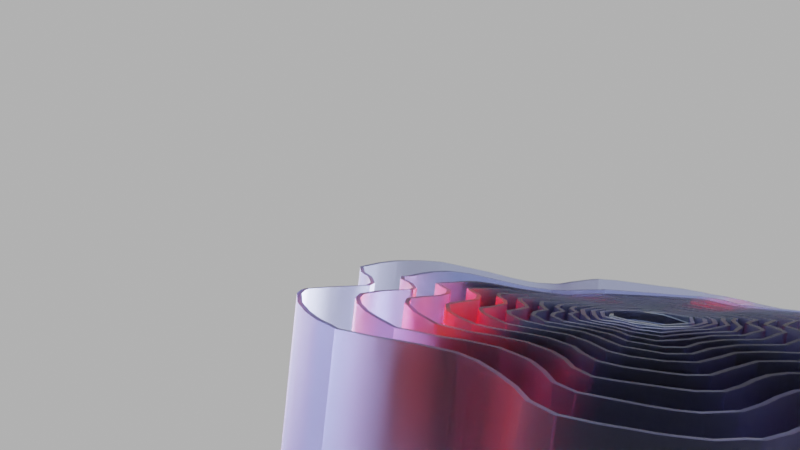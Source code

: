 # Source: Wallpaper.blend  (saved by Blender 3.0.42; exported with 4.5.12 LTS)
import bpy
from mathutils import Matrix  # noqa: F401  (used for matrix-valued properties, if any)

bpy.ops.wm.read_factory_settings(use_empty=True)
scene = bpy.context.scene
scene.name = 'Scene.003'

# ---- materials (node trees are filled in below, after node groups)
mat_water_realistic = bpy.data.materials.new('Water realistic')
mat_water_realistic.alpha_threshold = 0.0
mat_water_realistic.roughness = 0.5

# ---- node groups
ng_auto_smooth = bpy.data.node_groups.new('Auto Smooth', 'GeometryNodeTree')
_s = ng_auto_smooth.interface.new_socket(name='Geometry', in_out='OUTPUT', socket_type='NodeSocketGeometry')
_s = ng_auto_smooth.interface.new_socket(name='Geometry', in_out='INPUT', socket_type='NodeSocketGeometry')
_s = ng_auto_smooth.interface.new_socket(name='Angle', in_out='INPUT', socket_type='NodeSocketFloat')
_s.subtype = 'ANGLE'
_s.min_value = 0.0
_s.max_value = 3.142
ng_auto_smooth.is_modifier = True
_N = ng_auto_smooth.nodes; _L = ng_auto_smooth.links
n0 = _N.new('NodeGroupOutput'); n0.name = 'Group Output'; n0.location = (480, -100)
n1 = _N.new('NodeGroupInput'); n1.name = 'Group Input'; n1.location = (-420, -300)
n2 = _N.new('NodeGroupInput'); n2.name = 'Group Input.001'; n2.location = (-60, -100)
n3 = _N.new('GeometryNodeSetShadeSmooth'); n3.name = 'Set Shade Smooth'; n3.location = (120, -100)
n3.domain = 'EDGE'
n4 = _N.new('GeometryNodeSetShadeSmooth'); n4.name = 'Set Shade Smooth.001'; n4.location = (300, -100)
n5 = _N.new('GeometryNodeInputMeshEdgeAngle'); n5.name = 'Edge Angle'; n5.location = (-420, -220)
n6 = _N.new('GeometryNodeInputEdgeSmooth'); n6.name = 'Is Edge Smooth'; n6.location = (-60, -160)
n7 = _N.new('GeometryNodeInputShadeSmooth'); n7.name = 'Is Face Smooth'; n7.location = (-240, -340)
n8 = _N.new('FunctionNodeBooleanMath'); n8.name = 'Boolean Math'; n8.location = (-60, -220)
n9 = _N.new('FunctionNodeCompare'); n9.name = 'Compare'; n9.location = (-240, -180)
n9.operation = 'LESS_EQUAL'
_L.new(n5.outputs[0], n9.inputs[0])
_L.new(n4.outputs[0], n0.inputs[0])
_L.new(n1.outputs[1], n9.inputs[1])
_L.new(n9.outputs[0], n8.inputs[0])
_L.new(n7.outputs[0], n8.inputs[1])
_L.new(n2.outputs[0], n3.inputs[0])
_L.new(n6.outputs[0], n3.inputs[1])
_L.new(n3.outputs[0], n4.inputs[0])
_L.new(n8.outputs[0], n3.inputs[2])
n0.is_active_output = True

# ---- material node trees
mat_water_realistic.use_nodes = True; mat_water_realistic.node_tree.nodes.clear()
_N = mat_water_realistic.node_tree.nodes; _L = mat_water_realistic.node_tree.links
n0 = _N.new('ShaderNodeNewGeometry'); n0.name = 'Geometry'; n0.location = (-1046, 333)
n1 = _N.new('ShaderNodeLightPath'); n1.name = 'Light Path'; n1.location = (-1489, 608)
n2 = _N.new('ShaderNodeTexCoord'); n2.name = 'Texture Coordinate'; n2.location = (-205, 4)
n3 = _N.new('ShaderNodeMapping'); n3.name = 'Mapping'; n3.location = (-20, 43)
n3.inputs[1].default_value = (0.0, 0.0, 0.2015)
n4 = _N.new('ShaderNodeOutputMaterial'); n4.name = 'Material Output'; n4.location = (1304, 450)
n5 = _N.new('ShaderNodeMath'); n5.name = 'Math.003'; n5.location = (-631, 572)
n5.inputs[2].default_value = 0.0
n6 = _N.new('ShaderNodeDisplacement'); n6.name = 'Displacement'; n6.location = (754, 284)
n6.inputs[1].default_value = 0.0
n6.inputs[2].default_value = 0.04
n7 = _N.new('ShaderNodeMath'); n7.name = 'Math.006'; n7.location = (450, 194)
n7.operation = 'MULTIPLY'
n7.inputs[1].default_value = 0.1
n7.inputs[2].default_value = 0.0
n8 = _N.new('ShaderNodeTexNoise'); n8.name = 'Noise Texture'; n8.location = (248, 116)
n8.inputs[2].default_value = 130.0
n9 = _N.new('ShaderNodeTexNoise'); n9.name = 'Noise Texture.001'; n9.location = (366, -141)
n9.inputs[2].default_value = 3.0
n9.inputs[8].default_value = 0.2
n10 = _N.new('ShaderNodeValToRGB'); n10.name = 'ColorRamp.001'; n10.location = (637, -105)
while len(n10.color_ramp.elements) > 1: n10.color_ramp.elements.remove(n10.color_ramp.elements[-1])
n10.color_ramp.elements[0].position = 0.4606; n10.color_ramp.elements[0].color = (0.0, 0.0, 0.0, 1.0)
_e = n10.color_ramp.elements.new(1.0); _e.color = (1.0, 1.0, 1.0, 1.0)
n11 = _N.new('ShaderNodeMix'); n11.name = 'Mix'; n11.location = (920, 113)
n11.data_type = 'RGBA'
n11.blend_type = 'MULTIPLY'
n11.inputs[0].default_value = 1.0
n12 = _N.new('ShaderNodeMath'); n12.name = 'Math.001'; n12.location = (-1078, 517)
n12.operation = 'POWER'
n12.inputs[0].default_value = 2.6
n12.inputs[2].default_value = 0.0
n13 = _N.new('ShaderNodeMath'); n13.name = 'Math.002'; n13.location = (-857, 579)
n13.inputs[2].default_value = 0.0
n14 = _N.new('ShaderNodeMath'); n14.name = 'Math.004'; n14.location = (-817, 359)
n14.operation = 'SUBTRACT'
n14.inputs[0].default_value = 1.0
n14.inputs[2].default_value = 0.0
n15 = _N.new('ShaderNodeBsdfTransparent'); n15.name = 'Transparent BSDF'; n15.location = (51, 226)
n16 = _N.new('ShaderNodeBsdfGlass'); n16.name = 'Glass BSDF'; n16.location = (39, 445)
n16.distribution = 'BECKMANN'
n16.inputs[1].default_value = 0.6153
n16.inputs[2].default_value = 1.31
n17 = _N.new('ShaderNodeMath'); n17.name = 'Math.005'; n17.location = (-465, 582)
n17.operation = 'MINIMUM'
n17.inputs[1].default_value = 1.0
n17.inputs[2].default_value = 0.0
n18 = _N.new('ShaderNodeMath'); n18.name = 'Math'; n18.location = (-1280, 491)
n18.operation = 'MULTIPLY'
n18.inputs[1].default_value = -0.7
n18.inputs[2].default_value = 0.0
n19 = _N.new('ShaderNodeMixShader'); n19.name = 'Mix Shader'; n19.location = (400, 414)
n20 = _N.new('ShaderNodeLightPath'); n20.name = 'Light Path.001'; n20.location = (9, 744)
n21 = _N.new('ShaderNodeValToRGB'); n21.name = 'ColorRamp'; n21.location = (-292, 439)
n21.color_ramp.interpolation = 'CARDINAL'
while len(n21.color_ramp.elements) > 1: n21.color_ramp.elements.remove(n21.color_ramp.elements[-1])
n21.color_ramp.elements[0].position = 0.1766; n21.color_ramp.elements[0].color = (0.08823, 0.08823, 0.08823, 1.0)
_e = n21.color_ramp.elements.new(0.5114); _e.color = (0.9047, 0.1022, 0.02029, 1.0)
_e = n21.color_ramp.elements.new(0.8448); _e.color = (0.9047, 0.1022, 0.02029, 1.0)
_e = n21.color_ramp.elements.new(0.9854); _e.color = (0.5896, 0.6567, 1.0, 1.0)
_e = n21.color_ramp.elements.new(1.0); _e.color = (1.0, 1.0, 1.0, 1.0)
_L.new(n1.outputs[8], n18.inputs[0])
_L.new(n18.outputs[0], n12.inputs[1])
_L.new(n12.outputs[0], n13.inputs[0])
_L.new(n1.outputs[0], n13.inputs[1])
_L.new(n13.outputs[0], n5.inputs[0])
_L.new(n0.outputs[6], n14.inputs[1])
_L.new(n14.outputs[0], n5.inputs[1])
_L.new(n5.outputs[0], n17.inputs[0])
_L.new(n16.outputs[0], n19.inputs[1])
_L.new(n17.outputs[0], n21.inputs[0])
_L.new(n21.outputs[0], n16.inputs[0])
_L.new(n15.outputs[0], n19.inputs[2])
_L.new(n21.outputs[0], n15.inputs[0])
_L.new(n2.outputs[0], n3.inputs[0])
_L.new(n3.outputs[0], n8.inputs[0])
_L.new(n8.outputs[1], n7.inputs[0])
_L.new(n9.outputs[1], n10.inputs[0])
_L.new(n10.outputs[0], n11.inputs[6])
_L.new(n7.outputs[0], n11.inputs[7])
_L.new(n11.outputs[2], n6.inputs[0])
_L.new(n19.outputs[0], n4.inputs[0])
_L.new(n20.outputs[1], n19.inputs[0])
n4.is_active_output = True

# ---- world
world_world_001 = bpy.data.worlds.new('World.001'); scene.world = world_world_001
world_world_001.use_nodes = True; world_world_001.node_tree.nodes.clear()
_N = world_world_001.node_tree.nodes; _L = world_world_001.node_tree.links
n0 = _N.new('ShaderNodeOutputWorld'); n0.name = 'World Output'; n0.location = (173, 346)
n1 = _N.new('ShaderNodeBackground'); n1.name = 'Background'; n1.location = (-363, 387)
n1.inputs[0].default_value = (0.05, 0.05, 0.05, 1.0)
n2 = _N.new('ShaderNodeValToRGB'); n2.name = 'ColorRamp'; n2.location = (-260, 270)
while len(n2.color_ramp.elements) > 1: n2.color_ramp.elements.remove(n2.color_ramp.elements[-1])
n2.color_ramp.elements[0].position = 0.0; n2.color_ramp.elements[0].color = (0.0, 0.0, 0.0, 1.0)
_e = n2.color_ramp.elements.new(1.0); _e.color = (1.0, 1.0, 1.0, 1.0)
_L.new(n2.outputs[0], n0.inputs[0])
n0.is_active_output = True
world_world_001.use_sun_shadow = False
world_world_001.sun_shadow_jitter_overblur = 0.0

# ---- cameras
cam_camera_003 = bpy.data.cameras.new('Camera.003')

# ---- lights
light_sun = bpy.data.lights.new('Sun', 'SUN')
light_sun.transmission_factor = 0.0
light_sun.energy = 1.0
light_sun.shadow_soft_size = 0.125

# ---- meshes
me_vert_005 = bpy.data.meshes.new('Vert.005')
me_vert_005.from_pydata([(-1.781, 0.0, 0.0), (-1.776, 0.1703, 0.0), (-1.754, 0.2961, 0.0), (-1.69, 0.3964, 0.0), (-1.569, 0.4807, 0.0), (-1.422, 0.5637, 0.0), (-1.305, 0.6592, 0.0), (-1.24, 0.7654, 0.0), (-1.205, 0.9489, 0.0), (-1.2, 1.212, 0.0), (-1.164, 1.332, 0.0), (-1.04, 1.45, 0.0), (-0.8226, 1.583, 0.0), (-0.6294, 1.67, 0.0), (-0.5365, 1.681, 0.0), (-0.4667, 1.66, 0.0), (-0.3687, 1.608, 0.0), (-0.2358, 1.534, 0.0), (-0.1166, 1.477, 0.0), (-0.01578, 1.457, 0.0), (0.1289, 1.48, 0.0), (0.3093, 1.562, 0.0), (0.4642, 1.653, 0.0), (0.5615, 1.68, 0.0), (0.6677, 1.656, 0.0), (0.838, 1.577, 0.0), (1.032, 1.457, 0.0), (1.15, 1.361, 0.0), (1.2, 1.272, 0.0), (1.208, 1.141, 0.0), (1.209, 0.9428, 0.0), (1.216, 0.8244, 0.0), (1.252, 0.7418, 0.0), (1.314, 0.6622, 0.0), (1.402, 0.5863, 0.0), (1.536, 0.5039, 0.0), (1.657, 0.4341, 0.0), (1.738, 0.359, 0.0), (1.774, 0.263, 0.0), (1.791, 0.1102, 0.0), (1.794, 0.0, 0.0), (-1.776, -0.1703, 0.0), (-1.754, -0.2961, 0.0), (-1.69, -0.3964, 0.0), (-1.569, -0.4807, 0.0), (-1.422, -0.5637, 0.0), (-1.305, -0.6592, 0.0), (-1.24, -0.7654, 0.0), (-1.205, -0.9489, 0.0), (-1.2, -1.212, 0.0), (-1.164, -1.332, 0.0), (-1.04, -1.45, 0.0), (-0.8226, -1.583, 0.0), (-0.6294, -1.67, 0.0), (-0.5365, -1.681, 0.0), (-0.4667, -1.66, 0.0), (-0.3687, -1.608, 0.0), (-0.2358, -1.534, 0.0), (-0.1166, -1.477, 0.0), (-0.01578, -1.457, 0.0), (0.1289, -1.48, 0.0), (0.3093, -1.562, 0.0), (0.4642, -1.653, 0.0), (0.5615, -1.68, 0.0), (0.6677, -1.656, 0.0), (0.838, -1.577, 0.0), (1.032, -1.457, 0.0), (1.15, -1.361, 0.0), (1.2, -1.272, 0.0), (1.208, -1.141, 0.0), (1.209, -0.9428, 0.0), (1.216, -0.8244, 0.0), (1.252, -0.7418, 0.0), (1.314, -0.6622, 0.0), (1.402, -0.5863, 0.0), (1.536, -0.5039, 0.0), (1.657, -0.4341, 0.0), (1.738, -0.359, 0.0), (1.774, -0.263, 0.0), (1.791, -0.1102, 0.0), (-1.781, 0.04496, 0.0), (-1.78, 0.08895, 0.0), (-1.778, 0.131, 0.0), (-1.773, 0.2058, 0.0), (-1.768, 0.2382, 0.0), (-1.762, 0.268, 0.0), (-1.743, 0.3229, 0.0), (-1.729, 0.3485, 0.0), (-1.711, 0.373, 0.0), (-1.665, 0.4185, 0.0), (-1.636, 0.4398, 0.0), (-1.604, 0.4605, 0.0), (-1.533, 0.5008, 0.0), (-1.495, 0.5211, 0.0), (-1.458, 0.542, 0.0), (-1.389, 0.5868, 0.0), (-1.358, 0.6107, 0.0), (-1.33, 0.635, 0.0), (-1.285, 0.6832, 0.0), (-1.267, 0.7081, 0.0), (-1.253, 0.7351, 0.0), (-1.228, 0.8008, 0.0), (-1.218, 0.8423, 0.0), (-1.21, 0.8913, 0.0), (-1.202, 1.016, 0.0), (-1.201, 1.087, 0.0), (-1.201, 1.154, 0.0), (-1.196, 1.254, 0.0), (-1.189, 1.285, 0.0), (-1.179, 1.309, 0.0), (-1.142, 1.358, 0.0), (-1.115, 1.386, 0.0), (-1.081, 1.417, 0.0), (-0.9908, 1.484, 0.0), (-0.9368, 1.518, 0.0), (-0.88, 1.552, 0.0), (-0.7673, 1.612, 0.0), (-0.7155, 1.636, 0.0), (-0.6691, 1.656, 0.0), (-0.5985, 1.679, 0.0), (-0.5739, 1.683, 0.0), (-0.5539, 1.683, 0.0), (-0.5199, 1.678, 0.0), (-0.5031, 1.674, 0.0), (-0.4855, 1.668, 0.0), (-0.4458, 1.65, 0.0), (-0.4227, 1.638, 0.0), (-0.3971, 1.624, 0.0), (-0.3372, 1.59, 0.0), (-0.3039, 1.572, 0.0), (-0.2697, 1.553, 0.0), (-0.2033, 1.517, 0.0), (-0.1725, 1.502, 0.0), (-0.1436, 1.488, 0.0), (-0.0919, 1.469, 0.0), (-0.06781, 1.463, 0.0), (-0.04291, 1.459, 0.0), (0.01533, 1.458, 0.0), (0.04994, 1.462, 0.0), (0.08793, 1.469, 0.0), (0.1727, 1.496, 0.0), (0.2181, 1.516, 0.0), (0.264, 1.538, 0.0), (0.3527, 1.588, 0.0), (0.3935, 1.612, 0.0), (0.4309, 1.635, 0.0), (0.4923, 1.666, 0.0), (0.5171, 1.675, 0.0), (0.5396, 1.679, 0.0), (0.5842, 1.678, 0.0), (0.6088, 1.674, 0.0), (0.6364, 1.666, 0.0), (0.7044, 1.641, 0.0), (0.7453, 1.623, 0.0), (0.79, 1.602, 0.0), (0.8884, 1.548, 0.0), (0.9391, 1.517, 0.0), (0.9877, 1.487, 0.0), (1.07, 1.43, 0.0), (1.102, 1.405, 0.0), (1.128, 1.383, 0.0), (1.168, 1.339, 0.0), (1.182, 1.318, 0.0), (1.193, 1.296, 0.0), (1.205, 1.246, 0.0), (1.207, 1.216, 0.0), (1.208, 1.182, 0.0), (1.208, 1.092, 0.0), (1.208, 1.041, 0.0), (1.208, 0.9895, 0.0), (1.209, 0.9048, 0.0), (1.21, 0.8736, 0.0), (1.213, 0.8475, 0.0), (1.223, 0.8029, 0.0), (1.231, 0.7822, 0.0), (1.24, 0.7619, 0.0), (1.265, 0.7217, 0.0), (1.28, 0.7016, 0.0), (1.296, 0.6817, 0.0), (1.332, 0.6434, 0.0), (1.352, 0.6247, 0.0), (1.375, 0.6058, 0.0), (1.433, 0.5656, 0.0), (1.466, 0.5446, 0.0), (1.501, 0.5238, 0.0), (1.57, 0.4856, 0.0), (1.601, 0.4682, 0.0), (1.63, 0.4513, 0.0), (1.682, 0.4161, 0.0), (1.703, 0.3975, 0.0), (1.722, 0.3784, 0.0), (1.75, 0.3392, 0.0), (1.76, 0.3176, 0.0), (1.768, 0.2926, 0.0), (1.78, 0.2269, 0.0), (1.785, 0.1876, 0.0), (1.788, 0.1478, 0.0), (1.793, 0.07799, 0.0), (1.794, 0.04967, 0.0), (1.794, 0.02414, 0.0), (-1.781, -0.04496, 0.0), (-1.78, -0.08895, 0.0), (-1.778, -0.131, 0.0), (-1.773, -0.2058, 0.0), (-1.768, -0.2382, 0.0), (-1.762, -0.268, 0.0), (-1.743, -0.3229, 0.0), (-1.729, -0.3485, 0.0), (-1.711, -0.373, 0.0), (-1.665, -0.4185, 0.0), (-1.636, -0.4398, 0.0), (-1.604, -0.4605, 0.0), (-1.533, -0.5008, 0.0), (-1.495, -0.5211, 0.0), (-1.458, -0.542, 0.0), (-1.389, -0.5868, 0.0), (-1.358, -0.6107, 0.0), (-1.33, -0.635, 0.0), (-1.285, -0.6832, 0.0), (-1.267, -0.7081, 0.0), (-1.253, -0.7351, 0.0), (-1.228, -0.8008, 0.0), (-1.218, -0.8423, 0.0), (-1.21, -0.8913, 0.0), (-1.202, -1.016, 0.0), (-1.201, -1.087, 0.0), (-1.201, -1.154, 0.0), (-1.196, -1.254, 0.0), (-1.189, -1.285, 0.0), (-1.179, -1.309, 0.0), (-1.142, -1.358, 0.0), (-1.115, -1.386, 0.0), (-1.081, -1.417, 0.0), (-0.9908, -1.484, 0.0), (-0.9368, -1.518, 0.0), (-0.88, -1.552, 0.0), (-0.7673, -1.612, 0.0), (-0.7155, -1.636, 0.0), (-0.6691, -1.656, 0.0), (-0.5985, -1.679, 0.0), (-0.5739, -1.683, 0.0), (-0.5539, -1.683, 0.0), (-0.5199, -1.678, 0.0), (-0.5031, -1.674, 0.0), (-0.4855, -1.668, 0.0), (-0.4458, -1.65, 0.0), (-0.4227, -1.638, 0.0), (-0.3971, -1.624, 0.0), (-0.3372, -1.59, 0.0), (-0.3039, -1.572, 0.0), (-0.2697, -1.553, 0.0), (-0.2033, -1.517, 0.0), (-0.1725, -1.502, 0.0), (-0.1436, -1.488, 0.0), (-0.0919, -1.469, 0.0), (-0.06781, -1.463, 0.0), (-0.04291, -1.459, 0.0), (0.01533, -1.458, 0.0), (0.04994, -1.462, 0.0), (0.08793, -1.469, 0.0), (0.1727, -1.496, 0.0), (0.2181, -1.516, 0.0), (0.264, -1.538, 0.0), (0.3527, -1.588, 0.0), (0.3935, -1.612, 0.0), (0.4309, -1.635, 0.0), (0.4923, -1.666, 0.0), (0.5171, -1.675, 0.0), (0.5396, -1.679, 0.0), (0.5842, -1.678, 0.0), (0.6088, -1.674, 0.0), (0.6364, -1.666, 0.0), (0.7044, -1.641, 0.0), (0.7453, -1.623, 0.0), (0.79, -1.602, 0.0), (0.8884, -1.548, 0.0), (0.9391, -1.517, 0.0), (0.9877, -1.487, 0.0), (1.07, -1.43, 0.0), (1.102, -1.405, 0.0), (1.128, -1.383, 0.0), (1.168, -1.339, 0.0), (1.182, -1.318, 0.0), (1.193, -1.296, 0.0), (1.205, -1.246, 0.0), (1.207, -1.216, 0.0), (1.208, -1.182, 0.0), (1.208, -1.092, 0.0), (1.208, -1.041, 0.0), (1.208, -0.9895, 0.0), (1.209, -0.9048, 0.0), (1.21, -0.8736, 0.0), (1.213, -0.8475, 0.0), (1.223, -0.8029, 0.0), (1.231, -0.7822, 0.0), (1.24, -0.7619, 0.0), (1.265, -0.7217, 0.0), (1.28, -0.7016, 0.0), (1.296, -0.6817, 0.0), (1.332, -0.6434, 0.0), (1.352, -0.6247, 0.0), (1.375, -0.6058, 0.0), (1.433, -0.5656, 0.0), (1.466, -0.5446, 0.0), (1.501, -0.5238, 0.0), (1.57, -0.4856, 0.0), (1.601, -0.4682, 0.0), (1.63, -0.4513, 0.0), (1.682, -0.4161, 0.0), (1.703, -0.3975, 0.0), (1.722, -0.3784, 0.0), (1.75, -0.3392, 0.0), (1.76, -0.3176, 0.0), (1.768, -0.2926, 0.0), (1.78, -0.2269, 0.0), (1.785, -0.1876, 0.0), (1.788, -0.1478, 0.0), (1.793, -0.07799, 0.0), (1.794, -0.04967, 0.0), (1.794, -0.02414, 0.0), (-1.781, 0.0, 1.029), (-1.776, 0.1703, 1.029), (-1.754, 0.2961, 1.029), (-1.69, 0.3964, 1.029), (-1.569, 0.4807, 1.029), (-1.422, 0.5637, 1.029), (-1.305, 0.6592, 1.029), (-1.24, 0.7654, 1.029), (-1.205, 0.9489, 1.029), (-1.2, 1.212, 1.029), (-1.164, 1.332, 1.029), (-1.04, 1.45, 1.029), (-0.8226, 1.583, 1.029), (-0.6294, 1.67, 1.029), (-0.5365, 1.681, 1.029), (-0.4667, 1.66, 1.029), (-0.3687, 1.608, 1.029), (-0.2358, 1.534, 1.029), (-0.1166, 1.477, 1.029), (-0.01578, 1.457, 1.029), (0.1289, 1.48, 1.029), (0.3093, 1.562, 1.029), (0.4642, 1.653, 1.029), (0.5615, 1.68, 1.029), (0.6677, 1.656, 1.029), (0.838, 1.577, 1.029), (1.032, 1.457, 1.029), (1.15, 1.361, 1.029), (1.2, 1.272, 1.029), (1.208, 1.141, 1.029), (1.209, 0.9428, 1.029), (1.216, 0.8244, 1.029), (1.252, 0.7418, 1.029), (1.314, 0.6622, 1.029), (1.402, 0.5863, 1.029), (1.536, 0.5039, 1.029), (1.657, 0.4341, 1.029), (1.738, 0.359, 1.029), (1.774, 0.263, 1.029), (1.791, 0.1102, 1.029), (1.794, 0.0, 1.029), (-1.776, -0.1703, 1.029), (-1.754, -0.2961, 1.029), (-1.69, -0.3964, 1.029), (-1.569, -0.4807, 1.029), (-1.422, -0.5637, 1.029), (-1.305, -0.6592, 1.029), (-1.24, -0.7654, 1.029), (-1.205, -0.9489, 1.029), (-1.2, -1.212, 1.029), (-1.164, -1.332, 1.029), (-1.04, -1.45, 1.029), (-0.8226, -1.583, 1.029), (-0.6294, -1.67, 1.029), (-0.5365, -1.681, 1.029), (-0.4667, -1.66, 1.029), (-0.3687, -1.608, 1.029), (-0.2358, -1.534, 1.029), (-0.1166, -1.477, 1.029), (-0.01578, -1.457, 1.029), (0.1289, -1.48, 1.029), (0.3093, -1.562, 1.029), (0.4642, -1.653, 1.029), (0.5615, -1.68, 1.029), (0.6677, -1.656, 1.029), (0.838, -1.577, 1.029), (1.032, -1.457, 1.029), (1.15, -1.361, 1.029), (1.2, -1.272, 1.029), (1.208, -1.141, 1.029), (1.209, -0.9428, 1.029), (1.216, -0.8244, 1.029), (1.252, -0.7418, 1.029), (1.314, -0.6622, 1.029), (1.402, -0.5863, 1.029), (1.536, -0.5039, 1.029), (1.657, -0.4341, 1.029), (1.738, -0.359, 1.029), (1.774, -0.263, 1.029), (1.791, -0.1102, 1.029), (-1.781, 0.04496, 1.029), (-1.78, 0.08895, 1.029), (-1.778, 0.131, 1.029), (-1.773, 0.2058, 1.029), (-1.768, 0.2382, 1.029), (-1.762, 0.268, 1.029), (-1.743, 0.3229, 1.029), (-1.729, 0.3485, 1.029), (-1.711, 0.373, 1.029), (-1.665, 0.4185, 1.029), (-1.636, 0.4398, 1.029), (-1.604, 0.4605, 1.029), (-1.533, 0.5008, 1.029), (-1.495, 0.5211, 1.029), (-1.458, 0.542, 1.029), (-1.389, 0.5868, 1.029), (-1.358, 0.6107, 1.029), (-1.33, 0.635, 1.029), (-1.285, 0.6832, 1.029), (-1.267, 0.7081, 1.029), (-1.253, 0.7351, 1.029), (-1.228, 0.8008, 1.029), (-1.218, 0.8423, 1.029), (-1.21, 0.8913, 1.029), (-1.202, 1.016, 1.029), (-1.201, 1.087, 1.029), (-1.201, 1.154, 1.029), (-1.196, 1.254, 1.029), (-1.189, 1.285, 1.029), (-1.179, 1.309, 1.029), (-1.142, 1.358, 1.029), (-1.115, 1.386, 1.029), (-1.081, 1.417, 1.029), (-0.9908, 1.484, 1.029), (-0.9368, 1.518, 1.029), (-0.88, 1.552, 1.029), (-0.7673, 1.612, 1.029), (-0.7155, 1.636, 1.029), (-0.6691, 1.656, 1.029), (-0.5985, 1.679, 1.029), (-0.5739, 1.683, 1.029), (-0.5539, 1.683, 1.029), (-0.5199, 1.678, 1.029), (-0.5031, 1.674, 1.029), (-0.4855, 1.668, 1.029), (-0.4458, 1.65, 1.029), (-0.4227, 1.638, 1.029), (-0.3971, 1.624, 1.029), (-0.3372, 1.59, 1.029), (-0.3039, 1.572, 1.029), (-0.2697, 1.553, 1.029), (-0.2033, 1.517, 1.029), (-0.1725, 1.502, 1.029), (-0.1436, 1.488, 1.029), (-0.0919, 1.469, 1.029), (-0.06781, 1.463, 1.029), (-0.04291, 1.459, 1.029), (0.01533, 1.458, 1.029), (0.04994, 1.462, 1.029), (0.08793, 1.469, 1.029), (0.1727, 1.496, 1.029), (0.2181, 1.516, 1.029), (0.264, 1.538, 1.029), (0.3527, 1.588, 1.029), (0.3935, 1.612, 1.029), (0.4309, 1.635, 1.029), (0.4923, 1.666, 1.029), (0.5171, 1.675, 1.029), (0.5396, 1.679, 1.029), (0.5842, 1.678, 1.029), (0.6088, 1.674, 1.029), (0.6364, 1.666, 1.029), (0.7044, 1.641, 1.029), (0.7453, 1.623, 1.029), (0.79, 1.602, 1.029), (0.8884, 1.548, 1.029), (0.9391, 1.517, 1.029), (0.9877, 1.487, 1.029), (1.07, 1.43, 1.029), (1.102, 1.405, 1.029), (1.128, 1.383, 1.029), (1.168, 1.339, 1.029), (1.182, 1.318, 1.029), (1.193, 1.296, 1.029), (1.205, 1.246, 1.029), (1.207, 1.216, 1.029), (1.208, 1.182, 1.029), (1.208, 1.092, 1.029), (1.208, 1.041, 1.029), (1.208, 0.9895, 1.029), (1.209, 0.9048, 1.029), (1.21, 0.8736, 1.029), (1.213, 0.8475, 1.029), (1.223, 0.8029, 1.029), (1.231, 0.7822, 1.029), (1.24, 0.7619, 1.029), (1.265, 0.7217, 1.029), (1.28, 0.7016, 1.029), (1.296, 0.6817, 1.029), (1.332, 0.6434, 1.029), (1.352, 0.6247, 1.029), (1.375, 0.6058, 1.029), (1.433, 0.5656, 1.029), (1.466, 0.5446, 1.029), (1.501, 0.5238, 1.029), (1.57, 0.4856, 1.029), (1.601, 0.4682, 1.029), (1.63, 0.4513, 1.029), (1.682, 0.4161, 1.029), (1.703, 0.3975, 1.029), (1.722, 0.3784, 1.029), (1.75, 0.3392, 1.029), (1.76, 0.3176, 1.029), (1.768, 0.2926, 1.029), (1.78, 0.2269, 1.029), (1.785, 0.1876, 1.029), (1.788, 0.1478, 1.029), (1.793, 0.07799, 1.029), (1.794, 0.04967, 1.029), (1.794, 0.02414, 1.029), (-1.781, -0.04496, 1.029), (-1.78, -0.08895, 1.029), (-1.778, -0.131, 1.029), (-1.773, -0.2058, 1.029), (-1.768, -0.2382, 1.029), (-1.762, -0.268, 1.029), (-1.743, -0.3229, 1.029), (-1.729, -0.3485, 1.029), (-1.711, -0.373, 1.029), (-1.665, -0.4185, 1.029), (-1.636, -0.4398, 1.029), (-1.604, -0.4605, 1.029), (-1.533, -0.5008, 1.029), (-1.495, -0.5211, 1.029), (-1.458, -0.542, 1.029), (-1.389, -0.5868, 1.029), (-1.358, -0.6107, 1.029), (-1.33, -0.635, 1.029), (-1.285, -0.6832, 1.029), (-1.267, -0.7081, 1.029), (-1.253, -0.7351, 1.029), (-1.228, -0.8008, 1.029), (-1.218, -0.8423, 1.029), (-1.21, -0.8913, 1.029), (-1.202, -1.016, 1.029), (-1.201, -1.087, 1.029), (-1.201, -1.154, 1.029), (-1.196, -1.254, 1.029), (-1.189, -1.285, 1.029), (-1.179, -1.309, 1.029), (-1.142, -1.358, 1.029), (-1.115, -1.386, 1.029), (-1.081, -1.417, 1.029), (-0.9908, -1.484, 1.029), (-0.9368, -1.518, 1.029), (-0.88, -1.552, 1.029), (-0.7673, -1.612, 1.029), (-0.7155, -1.636, 1.029), (-0.6691, -1.656, 1.029), (-0.5985, -1.679, 1.029), (-0.5739, -1.683, 1.029), (-0.5539, -1.683, 1.029), (-0.5199, -1.678, 1.029), (-0.5031, -1.674, 1.029), (-0.4855, -1.668, 1.029), (-0.4458, -1.65, 1.029), (-0.4227, -1.638, 1.029), (-0.3971, -1.624, 1.029), (-0.3372, -1.59, 1.029), (-0.3039, -1.572, 1.029), (-0.2697, -1.553, 1.029), (-0.2033, -1.517, 1.029), (-0.1725, -1.502, 1.029), (-0.1436, -1.488, 1.029), (-0.0919, -1.469, 1.029), (-0.06781, -1.463, 1.029), (-0.04291, -1.459, 1.029), (0.01533, -1.458, 1.029), (0.04994, -1.462, 1.029), (0.08793, -1.469, 1.029), (0.1727, -1.496, 1.029), (0.2181, -1.516, 1.029), (0.264, -1.538, 1.029), (0.3527, -1.588, 1.029), (0.3935, -1.612, 1.029), (0.4309, -1.635, 1.029), (0.4923, -1.666, 1.029), (0.5171, -1.675, 1.029), (0.5396, -1.679, 1.029), (0.5842, -1.678, 1.029), (0.6088, -1.674, 1.029), (0.6364, -1.666, 1.029), (0.7044, -1.641, 1.029), (0.7453, -1.623, 1.029), (0.79, -1.602, 1.029), (0.8884, -1.548, 1.029), (0.9391, -1.517, 1.029), (0.9877, -1.487, 1.029), (1.07, -1.43, 1.029), (1.102, -1.405, 1.029), (1.128, -1.383, 1.029), (1.168, -1.339, 1.029), (1.182, -1.318, 1.029), (1.193, -1.296, 1.029), (1.205, -1.246, 1.029), (1.207, -1.216, 1.029), (1.208, -1.182, 1.029), (1.208, -1.092, 1.029), (1.208, -1.041, 1.029), (1.208, -0.9895, 1.029), (1.209, -0.9048, 1.029), (1.21, -0.8736, 1.029), (1.213, -0.8475, 1.029), (1.223, -0.8029, 1.029), (1.231, -0.7822, 1.029), (1.24, -0.7619, 1.029), (1.265, -0.7217, 1.029), (1.28, -0.7016, 1.029), (1.296, -0.6817, 1.029), (1.332, -0.6434, 1.029), (1.352, -0.6247, 1.029), (1.375, -0.6058, 1.029), (1.433, -0.5656, 1.029), (1.466, -0.5446, 1.029), (1.501, -0.5238, 1.029), (1.57, -0.4856, 1.029), (1.601, -0.4682, 1.029), (1.63, -0.4513, 1.029), (1.682, -0.4161, 1.029), (1.703, -0.3975, 1.029), (1.722, -0.3784, 1.029), (1.75, -0.3392, 1.029), (1.76, -0.3176, 1.029), (1.768, -0.2926, 1.029), (1.78, -0.2269, 1.029), (1.785, -0.1876, 1.029), (1.788, -0.1478, 1.029), (1.793, -0.07799, 1.029), (1.794, -0.04967, 1.029), (1.794, -0.02414, 1.029)], [], [(31, 173, 493, 351), (60, 260, 580, 380), (225, 226, 546, 545), (183, 184, 504, 503), (260, 261, 581, 580), (26, 157, 477, 346), (191, 192, 512, 511), (276, 277, 597, 596), (26, 158, 478, 346), (210, 211, 531, 530), (237, 238, 558, 557), (162, 163, 483, 482), (39, 196, 516, 359), (68, 283, 603, 388), (189, 190, 510, 509), (39, 197, 517, 359), (68, 284, 604, 388), (170, 171, 491, 490), (257, 258, 578, 577), (207, 208, 528, 527), (76, 307, 627, 396), (34, 181, 501, 354), (65, 274, 594, 385), (215, 216, 536, 535), (76, 308, 628, 396), (34, 182, 502, 354), (281, 282, 602, 601), (47, 220, 540, 367), (308, 309, 629, 628), (186, 187, 507, 506), (73, 299, 619, 393), (47, 221, 541, 367), (75, 305, 625, 395), (194, 195, 515, 514), (63, 268, 588, 383), (242, 243, 563, 562), (248, 249, 569, 568), (42, 205, 525, 362), (305, 306, 626, 625), (55, 244, 564, 375), (5, 94, 414, 325), (42, 206, 526, 362), (141, 142, 462, 461), (55, 245, 565, 375), (5, 95, 415, 325), (218, 219, 539, 538), (0, 80, 400, 320), (101, 102, 422, 421), (50, 229, 549, 370), (80, 81, 401, 400), (13, 118, 438, 333), (50, 230, 550, 370), (282, 283, 603, 602), (13, 119, 439, 333), (234, 235, 555, 554), (96, 97, 417, 416), (125, 126, 446, 445), (275, 276, 596, 595), (8, 103, 423, 328), (21, 142, 462, 341), (58, 253, 573, 378), (8, 104, 424, 328), (21, 143, 463, 341), (58, 254, 574, 378), (104, 105, 425, 424), (149, 150, 470, 469), (258, 259, 579, 578), (120, 121, 441, 440), (29, 166, 486, 349), (266, 267, 587, 586), (16, 127, 447, 336), (29, 167, 487, 349), (73, 298, 618, 393), (16, 128, 448, 336), (173, 174, 494, 493), (270, 271, 591, 590), (128, 129, 449, 448), (37, 190, 510, 357), (290, 291, 611, 610), (144, 145, 465, 464), (37, 191, 511, 357), (74, 301, 621, 394), (24, 151, 471, 344), (93, 94, 414, 413), (74, 302, 622, 394), (24, 152, 472, 344), (197, 198, 518, 517), (306, 307, 627, 626), (152, 153, 473, 472), (45, 214, 534, 365), (314, 315, 635, 634), (168, 169, 489, 488), (45, 215, 535, 365), (83, 84, 404, 403), (32, 175, 495, 352), (221, 222, 542, 541), (3, 88, 408, 323), (32, 176, 496, 352), (70, 290, 610, 390), (3, 89, 409, 323), (176, 177, 497, 496), (53, 238, 558, 373), (99, 100, 420, 419), (249, 250, 570, 569), (53, 239, 559, 373), (107, 108, 428, 427), (192, 193, 513, 512), (212, 213, 533, 532), (224, 225, 545, 544), (300, 301, 621, 620), (255, 256, 576, 575), (11, 112, 432, 331), (40, 199, 519, 360), (177, 178, 498, 497), (11, 113, 433, 331), (0, 200, 520, 320), (63, 269, 589, 383), (123, 124, 444, 443), (200, 201, 521, 520), (279, 280, 600, 599), (131, 132, 452, 451), (216, 217, 537, 536), (71, 292, 612, 391), (19, 136, 456, 339), (273, 274, 594, 593), (71, 293, 613, 391), (19, 137, 457, 339), (48, 223, 543, 368), (303, 304, 624, 623), (147, 148, 468, 467), (48, 224, 544, 368), (311, 312, 632, 631), (129, 130, 450, 449), (230, 231, 551, 550), (79, 316, 636, 399), (155, 156, 476, 475), (233, 234, 554, 553), (79, 317, 637, 399), (27, 160, 480, 347), (240, 241, 561, 560), (86, 87, 407, 406), (27, 161, 481, 347), (56, 247, 567, 376), (263, 264, 584, 583), (171, 172, 492, 491), (56, 248, 568, 376), (6, 97, 417, 326), (179, 180, 500, 499), (264, 265, 585, 584), (6, 98, 418, 326), (35, 184, 504, 355), (64, 271, 591, 384), (102, 103, 423, 422), (35, 185, 505, 355), (272, 273, 593, 592), (110, 111, 431, 430), (195, 196, 516, 515), (288, 289, 609, 608), (14, 121, 441, 334), (291, 292, 612, 611), (81, 82, 402, 401), (14, 122, 442, 334), (203, 204, 524, 523), (72, 296, 616, 392), (126, 127, 447, 446), (43, 209, 529, 363), (312, 313, 633, 632), (134, 135, 455, 454), (219, 220, 540, 539), (1, 83, 403, 321), (22, 145, 465, 342), (213, 214, 534, 533), (89, 90, 410, 409), (22, 146, 466, 342), (227, 228, 548, 547), (9, 106, 426, 329), (150, 151, 471, 470), (51, 232, 552, 371), (9, 107, 427, 329), (78, 314, 634, 398), (51, 233, 553, 371), (165, 166, 486, 485), (158, 159, 479, 478), (65, 275, 595, 385), (113, 114, 434, 433), (1, 82, 402, 321), (243, 244, 564, 563), (17, 130, 450, 337), (30, 169, 489, 350), (251, 252, 572, 571), (17, 131, 451, 337), (30, 170, 490, 350), (61, 262, 582, 381), (66, 278, 598, 386), (174, 175, 495, 494), (61, 263, 583, 381), (137, 138, 458, 457), (182, 183, 503, 502), (269, 270, 590, 589), (25, 154, 474, 345), (38, 193, 513, 358), (69, 286, 606, 389), (25, 155, 475, 345), (38, 194, 514, 358), (69, 287, 607, 389), (161, 162, 482, 481), (198, 199, 519, 518), (293, 294, 614, 613), (72, 295, 615, 392), (206, 207, 527, 526), (278, 279, 599, 598), (33, 178, 498, 353), (222, 223, 543, 542), (77, 310, 630, 397), (33, 179, 499, 353), (46, 217, 537, 366), (77, 311, 631, 397), (185, 186, 506, 505), (46, 218, 538, 366), (317, 318, 638, 637), (309, 310, 630, 629), (54, 241, 561, 374), (261, 262, 582, 581), (41, 202, 522, 361), (54, 242, 562, 374), (84, 85, 405, 404), (41, 203, 523, 361), (246, 247, 567, 566), (4, 91, 411, 324), (209, 210, 530, 529), (117, 118, 438, 437), (4, 92, 412, 324), (49, 226, 546, 369), (254, 255, 575, 574), (92, 93, 413, 412), (49, 227, 547, 369), (62, 265, 585, 382), (108, 109, 429, 428), (116, 117, 437, 436), (62, 266, 586, 382), (43, 208, 528, 363), (57, 250, 570, 377), (296, 297, 617, 616), (12, 115, 435, 332), (57, 251, 571, 377), (245, 246, 566, 565), (12, 116, 436, 332), (59, 256, 576, 379), (70, 289, 609, 390), (201, 202, 522, 521), (59, 257, 577, 379), (294, 295, 615, 614), (132, 133, 453, 452), (285, 286, 606, 605), (302, 303, 623, 622), (20, 139, 459, 340), (267, 268, 588, 587), (78, 313, 633, 398), (20, 140, 460, 340), (297, 298, 618, 617), (318, 319, 639, 638), (140, 141, 461, 460), (67, 280, 600, 387), (87, 88, 408, 407), (156, 157, 477, 476), (67, 281, 601, 387), (64, 272, 592, 384), (28, 163, 483, 348), (231, 232, 552, 551), (95, 96, 416, 415), (28, 164, 484, 348), (299, 300, 620, 619), (7, 100, 420, 327), (164, 165, 485, 484), (75, 304, 624, 395), (7, 101, 421, 327), (180, 181, 501, 500), (315, 316, 636, 635), (111, 112, 432, 431), (36, 187, 507, 356), (2, 85, 405, 322), (119, 120, 440, 439), (36, 188, 508, 356), (2, 86, 406, 322), (15, 124, 444, 335), (188, 189, 509, 508), (90, 91, 411, 410), (15, 125, 445, 335), (204, 205, 525, 524), (105, 106, 426, 425), (40, 319, 639, 360), (153, 154, 474, 473), (98, 99, 419, 418), (135, 136, 456, 455), (44, 211, 531, 364), (10, 109, 429, 330), (143, 144, 464, 463), (44, 212, 532, 364), (10, 110, 430, 330), (287, 288, 608, 607), (239, 240, 560, 559), (114, 115, 435, 434), (23, 148, 468, 343), (228, 229, 549, 548), (284, 285, 605, 604), (23, 149, 469, 343), (52, 235, 555, 372), (122, 123, 443, 442), (66, 277, 597, 386), (52, 236, 556, 372), (18, 133, 453, 338), (159, 160, 480, 479), (236, 237, 557, 556), (18, 134, 454, 338), (167, 168, 488, 487), (252, 253, 573, 572), (138, 139, 459, 458), (31, 172, 492, 351), (60, 259, 579, 380), (146, 147, 467, 466)])
me_vert_005.polygons.foreach_set('use_smooth', [True] * 320)
_uv = me_vert_005.uv_layers.new(name='UVMap')
_uv.uv.foreach_set('vector', [0.0, 0.0, 0.0, 0.0, 0.0, 0.0, 0.0, 0.0, 0.0, 0.0, 0.0, 0.0, 0.0, 0.0, 0.0, 0.0, 0.0, 0.0, 0.0, 0.0, 0.0, 0.0, 0.0, 0.0, 0.0, 0.0, 0.0, 0.0, 0.0, 0.0, 0.0, 0.0, 0.0, 0.0, 0.0, 0.0, 0.0, 0.0, 0.0, 0.0, 0.0, 0.0, 0.0, 0.0, 0.0, 0.0, 0.0, 0.0, 0.0, 0.0, 0.0, 0.0, 0.0, 0.0, 0.0, 0.0, 0.0, 0.0, 0.0, 0.0, 0.0, 0.0, 0.0, 0.0, 0.0, 0.0, 0.0, 0.0, 0.0, 0.0, 0.0, 0.0, 0.0, 0.0, 0.0, 0.0, 0.0, 0.0, 0.0, 0.0, 0.0, 0.0, 0.0, 0.0, 0.0, 0.0, 0.0, 0.0, 0.0, 0.0, 0.0, 0.0, 0.0, 0.0, 0.0, 0.0, 0.0, 0.0, 0.0, 0.0, 0.0, 0.0, 0.0, 0.0, 0.0, 0.0, 0.0, 0.0, 0.0, 0.0, 0.0, 0.0, 0.0, 0.0, 0.0, 0.0, 0.0, 0.0, 0.0, 0.0, 0.0, 0.0, 0.0, 0.0, 0.0, 0.0, 0.0, 0.0, 0.0, 0.0, 0.0, 0.0, 0.0, 0.0, 0.0, 0.0, 0.0, 0.0, 0.0, 0.0, 0.0, 0.0, 0.0, 0.0, 0.0, 0.0, 0.0, 0.0, 0.0, 0.0, 0.0, 0.0, 0.0, 0.0, 0.0, 0.0, 0.0, 0.0, 0.0, 0.0, 0.0, 0.0, 0.0, 0.0, 0.0, 0.0, 0.0, 0.0, 0.0, 0.0, 0.0, 0.0, 0.0, 0.0, 0.0, 0.0, 0.0, 0.0, 0.0, 0.0, 0.0, 0.0, 0.0, 0.0, 0.0, 0.0, 0.0, 0.0, 0.0, 0.0, 0.0, 0.0, 0.0, 0.0, 0.0, 0.0, 0.0, 0.0, 0.0, 0.0, 0.0, 0.0, 0.0, 0.0, 0.0, 0.0, 0.0, 0.0, 0.0, 0.0, 0.0, 0.0, 0.0, 0.0, 0.0, 0.0, 0.0, 0.0, 0.0, 0.0, 0.0, 0.0, 0.0, 0.0, 0.0, 0.0, 0.0, 0.0, 0.0, 0.0, 0.0, 0.0, 0.0, 0.0, 0.0, 0.0, 0.0, 0.0, 0.0, 0.0, 0.0, 0.0, 0.0, 0.0, 0.0, 0.0, 0.0, 0.0, 0.0, 0.0, 0.0, 0.0, 0.0, 0.0, 0.0, 0.0, 0.0, 0.0, 0.0, 0.0, 0.0, 0.0, 0.0, 0.0, 0.0, 0.0, 0.0, 0.0, 0.0, 0.0, 0.0, 0.0, 0.0, 0.0, 0.0, 0.0, 0.0, 0.0, 0.0, 0.0, 0.0, 0.0, 0.0, 0.0, 0.0, 0.0, 0.0, 0.0, 0.0, 0.0, 0.0, 0.0, 0.0, 0.0, 0.0, 0.0, 0.0, 0.0, 0.0, 0.0, 0.0, 0.0, 0.0, 0.0, 0.0, 0.0, 0.0, 0.0, 0.0, 0.0, 0.0, 0.0, 0.0, 0.0, 0.0, 0.0, 0.0, 0.0, 0.0, 0.0, 0.0, 0.0, 0.0, 0.0, 0.0, 0.0, 0.0, 0.0, 0.0, 0.0, 0.0, 0.0, 0.0, 0.0, 0.0, 0.0, 0.0, 0.0, 0.0, 0.0, 0.0, 0.0, 0.0, 0.0, 0.0, 0.0, 0.0, 0.0, 0.0, 0.0, 0.0, 0.0, 0.0, 0.0, 0.0, 0.0, 0.0, 0.0, 0.0, 0.0, 0.0, 0.0, 0.0, 0.0, 0.0, 0.0, 0.0, 0.0, 0.0, 0.0, 0.0, 0.0, 0.0, 0.0, 0.0, 0.0, 0.0, 0.0, 0.0, 0.0, 0.0, 0.0, 0.0, 0.0, 0.0, 0.0, 0.0, 0.0, 0.0, 0.0, 0.0, 0.0, 0.0, 0.0, 0.0, 0.0, 0.0, 0.0, 0.0, 0.0, 0.0, 0.0, 0.0, 0.0, 0.0, 0.0, 0.0, 0.0, 0.0, 0.0, 0.0, 0.0, 0.0, 0.0, 0.0, 0.0, 0.0, 0.0, 0.0, 0.0, 0.0, 0.0, 0.0, 0.0, 0.0, 0.0, 0.0, 0.0, 0.0, 0.0, 0.0, 0.0, 0.0, 0.0, 0.0, 0.0, 0.0, 0.0, 0.0, 0.0, 0.0, 0.0, 0.0, 0.0, 0.0, 0.0, 0.0, 0.0, 0.0, 0.0, 0.0, 0.0, 0.0, 0.0, 0.0, 0.0, 0.0, 0.0, 0.0, 0.0, 0.0, 0.0, 0.0, 0.0, 0.0, 0.0, 0.0, 0.0, 0.0, 0.0, 0.0, 0.0, 0.0, 0.0, 0.0, 0.0, 0.0, 0.0, 0.0, 0.0, 0.0, 0.0, 0.0, 0.0, 0.0, 0.0, 0.0, 0.0, 0.0, 0.0, 0.0, 0.0, 0.0, 0.0, 0.0, 0.0, 0.0, 0.0, 0.0, 0.0, 0.0, 0.0, 0.0, 0.0, 0.0, 0.0, 0.0, 0.0, 0.0, 0.0, 0.0, 0.0, 0.0, 0.0, 0.0, 0.0, 0.0, 0.0, 0.0, 0.0, 0.0, 0.0, 0.0, 0.0, 0.0, 0.0, 0.0, 0.0, 0.0, 0.0, 0.0, 0.0, 0.0, 0.0, 0.0, 0.0, 0.0, 0.0, 0.0, 0.0, 0.0, 0.0, 0.0, 0.0, 0.0, 0.0, 0.0, 0.0, 0.0, 0.0, 0.0, 0.0, 0.0, 0.0, 0.0, 0.0, 0.0, 0.0, 0.0, 0.0, 0.0, 0.0, 0.0, 0.0, 0.0, 0.0, 0.0, 0.0, 0.0, 0.0, 0.0, 0.0, 0.0, 0.0, 0.0, 0.0, 0.0, 0.0, 0.0, 0.0, 0.0, 0.0, 0.0, 0.0, 0.0, 0.0, 0.0, 0.0, 0.0, 0.0, 0.0, 0.0, 0.0, 0.0, 0.0, 0.0, 0.0, 0.0, 0.0, 0.0, 0.0, 0.0, 0.0, 0.0, 0.0, 0.0, 0.0, 0.0, 0.0, 0.0, 0.0, 0.0, 0.0, 0.0, 0.0, 0.0, 0.0, 0.0, 0.0, 0.0, 0.0, 0.0, 0.0, 0.0, 0.0, 0.0, 0.0, 0.0, 0.0, 0.0, 0.0, 0.0, 0.0, 0.0, 0.0, 0.0, 0.0, 0.0, 0.0, 0.0, 0.0, 0.0, 0.0, 0.0, 0.0, 0.0, 0.0, 0.0, 0.0, 0.0, 0.0, 0.0, 0.0, 0.0, 0.0, 0.0, 0.0, 0.0, 0.0, 0.0, 0.0, 0.0, 0.0, 0.0, 0.0, 0.0, 0.0, 0.0, 0.0, 0.0, 0.0, 0.0, 0.0, 0.0, 0.0, 0.0, 0.0, 0.0, 0.0, 0.0, 0.0, 0.0, 0.0, 0.0, 0.0, 0.0, 0.0, 0.0, 0.0, 0.0, 0.0, 0.0, 0.0, 0.0, 0.0, 0.0, 0.0, 0.0, 0.0, 0.0, 0.0, 0.0, 0.0, 0.0, 0.0, 0.0, 0.0, 0.0, 0.0, 0.0, 0.0, 0.0, 0.0, 0.0, 0.0, 0.0, 0.0, 0.0, 0.0, 0.0, 0.0, 0.0, 0.0, 0.0, 0.0, 0.0, 0.0, 0.0, 0.0, 0.0, 0.0, 0.0, 0.0, 0.0, 0.0, 0.0, 0.0, 0.0, 0.0, 0.0, 0.0, 0.0, 0.0, 0.0, 0.0, 0.0, 0.0, 0.0, 0.0, 0.0, 0.0, 0.0, 0.0, 0.0, 0.0, 0.0, 0.0, 0.0, 0.0, 0.0, 0.0, 0.0, 0.0, 0.0, 0.0, 0.0, 0.0, 0.0, 0.0, 0.0, 0.0, 0.0, 0.0, 0.0, 0.0, 0.0, 0.0, 0.0, 0.0, 0.0, 0.0, 0.0, 0.0, 0.0, 0.0, 0.0, 0.0, 0.0, 0.0, 0.0, 0.0, 0.0, 0.0, 0.0, 0.0, 0.0, 0.0, 0.0, 0.0, 0.0, 0.0, 0.0, 0.0, 0.0, 0.0, 0.0, 0.0, 0.0, 0.0, 0.0, 0.0, 0.0, 0.0, 0.0, 0.0, 0.0, 0.0, 0.0, 0.0, 0.0, 0.0, 0.0, 0.0, 0.0, 0.0, 0.0, 0.0, 0.0, 0.0, 0.0, 0.0, 0.0, 0.0, 0.0, 0.0, 0.0, 0.0, 0.0, 0.0, 0.0, 0.0, 0.0, 0.0, 0.0, 0.0, 0.0, 0.0, 0.0, 0.0, 0.0, 0.0, 0.0, 0.0, 0.0, 0.0, 0.0, 0.0, 0.0, 0.0, 0.0, 0.0, 0.0, 0.0, 0.0, 0.0, 0.0, 0.0, 0.0, 0.0, 0.0, 0.0, 0.0, 0.0, 0.0, 0.0, 0.0, 0.0, 0.0, 0.0, 0.0, 0.0, 0.0, 0.0, 0.0, 0.0, 0.0, 0.0, 0.0, 0.0, 0.0, 0.0, 0.0, 0.0, 0.0, 0.0, 0.0, 0.0, 0.0, 0.0, 0.0, 0.0, 0.0, 0.0, 0.0, 0.0, 0.0, 0.0, 0.0, 0.0, 0.0, 0.0, 0.0, 0.0, 0.0, 0.0, 0.0, 0.0, 0.0, 0.0, 0.0, 0.0, 0.0, 0.0, 0.0, 0.0, 0.0, 0.0, 0.0, 0.0, 0.0, 0.0, 0.0, 0.0, 0.0, 0.0, 0.0, 0.0, 0.0, 0.0, 0.0, 0.0, 0.0, 0.0, 0.0, 0.0, 0.0, 0.0, 0.0, 0.0, 0.0, 0.0, 0.0, 0.0, 0.0, 0.0, 0.0, 0.0, 0.0, 0.0, 0.0, 0.0, 0.0, 0.0, 0.0, 0.0, 0.0, 0.0, 0.0, 0.0, 0.0, 0.0, 0.0, 0.0, 0.0, 0.0, 0.0, 0.0, 0.0, 0.0, 0.0, 0.0, 0.0, 0.0, 0.0, 0.0, 0.0, 0.0, 0.0, 0.0, 0.0, 0.0, 0.0, 0.0, 0.0, 0.0, 0.0, 0.0, 0.0, 0.0, 0.0, 0.0, 0.0, 0.0, 0.0, 0.0, 0.0, 0.0, 0.0, 0.0, 0.0, 0.0, 0.0, 0.0, 0.0, 0.0, 0.0, 0.0, 0.0, 0.0, 0.0, 0.0, 0.0, 0.0, 0.0, 0.0, 0.0, 0.0, 0.0, 0.0, 0.0, 0.0, 0.0, 0.0, 0.0, 0.0, 0.0, 0.0, 0.0, 0.0, 0.0, 0.0, 0.0, 0.0, 0.0, 0.0, 0.0, 0.0, 0.0, 0.0, 0.0, 0.0, 0.0, 0.0, 0.0, 0.0, 0.0, 0.0, 0.0, 0.0, 0.0, 0.0, 0.0, 0.0, 0.0, 0.0, 0.0, 0.0, 0.0, 0.0, 0.0, 0.0, 0.0, 0.0, 0.0, 0.0, 0.0, 0.0, 0.0, 0.0, 0.0, 0.0, 0.0, 0.0, 0.0, 0.0, 0.0, 0.0, 0.0, 0.0, 0.0, 0.0, 0.0, 0.0, 0.0, 0.0, 0.0, 0.0, 0.0, 0.0, 0.0, 0.0, 0.0, 0.0, 0.0, 0.0, 0.0, 0.0, 0.0, 0.0, 0.0, 0.0, 0.0, 0.0, 0.0, 0.0, 0.0, 0.0, 0.0, 0.0, 0.0, 0.0, 0.0, 0.0, 0.0, 0.0, 0.0, 0.0, 0.0, 0.0, 0.0, 0.0, 0.0, 0.0, 0.0, 0.0, 0.0, 0.0, 0.0, 0.0, 0.0, 0.0, 0.0, 0.0, 0.0, 0.0, 0.0, 0.0, 0.0, 0.0, 0.0, 0.0, 0.0, 0.0, 0.0, 0.0, 0.0, 0.0, 0.0, 0.0, 0.0, 0.0, 0.0, 0.0, 0.0, 0.0, 0.0, 0.0, 0.0, 0.0, 0.0, 0.0, 0.0, 0.0, 0.0, 0.0, 0.0, 0.0, 0.0, 0.0, 0.0, 0.0, 0.0, 0.0, 0.0, 0.0, 0.0, 0.0, 0.0, 0.0, 0.0, 0.0, 0.0, 0.0, 0.0, 0.0, 0.0, 0.0, 0.0, 0.0, 0.0, 0.0, 0.0, 0.0, 0.0, 0.0, 0.0, 0.0, 0.0, 0.0, 0.0, 0.0, 0.0, 0.0, 0.0, 0.0, 0.0, 0.0, 0.0, 0.0, 0.0, 0.0, 0.0, 0.0, 0.0, 0.0, 0.0, 0.0, 0.0, 0.0, 0.0, 0.0, 0.0, 0.0, 0.0, 0.0, 0.0, 0.0, 0.0, 0.0, 0.0, 0.0, 0.0, 0.0, 0.0, 0.0, 0.0, 0.0, 0.0, 0.0, 0.0, 0.0, 0.0, 0.0, 0.0, 0.0, 0.0, 0.0, 0.0, 0.0, 0.0, 0.0, 0.0, 0.0, 0.0, 0.0, 0.0, 0.0, 0.0, 0.0, 0.0, 0.0, 0.0, 0.0, 0.0, 0.0, 0.0, 0.0, 0.0, 0.0, 0.0, 0.0, 0.0, 0.0, 0.0, 0.0, 0.0, 0.0, 0.0, 0.0, 0.0, 0.0, 0.0, 0.0, 0.0, 0.0, 0.0, 0.0, 0.0, 0.0, 0.0, 0.0, 0.0, 0.0, 0.0, 0.0, 0.0, 0.0, 0.0, 0.0, 0.0, 0.0, 0.0, 0.0, 0.0, 0.0, 0.0, 0.0, 0.0, 0.0, 0.0, 0.0, 0.0, 0.0, 0.0, 0.0, 0.0, 0.0, 0.0, 0.0, 0.0, 0.0, 0.0, 0.0, 0.0, 0.0, 0.0, 0.0, 0.0, 0.0, 0.0, 0.0, 0.0, 0.0, 0.0, 0.0, 0.0, 0.0, 0.0, 0.0, 0.0, 0.0, 0.0, 0.0, 0.0, 0.0, 0.0, 0.0, 0.0, 0.0, 0.0, 0.0, 0.0, 0.0, 0.0, 0.0, 0.0, 0.0, 0.0, 0.0, 0.0, 0.0, 0.0, 0.0, 0.0, 0.0, 0.0, 0.0, 0.0, 0.0, 0.0, 0.0, 0.0, 0.0, 0.0, 0.0, 0.0, 0.0, 0.0, 0.0, 0.0, 0.0, 0.0, 0.0, 0.0, 0.0, 0.0, 0.0, 0.0, 0.0, 0.0, 0.0, 0.0, 0.0, 0.0, 0.0, 0.0, 0.0, 0.0, 0.0, 0.0, 0.0, 0.0, 0.0, 0.0, 0.0, 0.0, 0.0, 0.0, 0.0, 0.0, 0.0, 0.0, 0.0, 0.0, 0.0, 0.0, 0.0, 0.0, 0.0, 0.0, 0.0, 0.0, 0.0, 0.0, 0.0, 0.0, 0.0, 0.0, 0.0, 0.0, 0.0, 0.0, 0.0, 0.0, 0.0, 0.0, 0.0, 0.0, 0.0, 0.0, 0.0, 0.0, 0.0, 0.0, 0.0, 0.0, 0.0, 0.0, 0.0, 0.0, 0.0, 0.0, 0.0, 0.0, 0.0, 0.0, 0.0, 0.0, 0.0, 0.0, 0.0, 0.0, 0.0, 0.0, 0.0, 0.0, 0.0, 0.0, 0.0, 0.0, 0.0, 0.0, 0.0, 0.0, 0.0, 0.0, 0.0, 0.0, 0.0, 0.0, 0.0, 0.0, 0.0, 0.0, 0.0, 0.0, 0.0, 0.0, 0.0, 0.0, 0.0, 0.0, 0.0, 0.0, 0.0, 0.0, 0.0, 0.0, 0.0, 0.0, 0.0, 0.0, 0.0, 0.0, 0.0, 0.0, 0.0, 0.0, 0.0, 0.0, 0.0, 0.0, 0.0, 0.0, 0.0, 0.0, 0.0, 0.0, 0.0, 0.0, 0.0, 0.0, 0.0, 0.0, 0.0, 0.0, 0.0, 0.0, 0.0, 0.0, 0.0, 0.0, 0.0, 0.0, 0.0, 0.0, 0.0, 0.0, 0.0, 0.0, 0.0, 0.0, 0.0, 0.0, 0.0, 0.0, 0.0, 0.0, 0.0, 0.0, 0.0, 0.0, 0.0, 0.0, 0.0, 0.0, 0.0, 0.0, 0.0, 0.0, 0.0, 0.0, 0.0, 0.0, 0.0, 0.0, 0.0, 0.0, 0.0, 0.0, 0.0, 0.0, 0.0, 0.0, 0.0, 0.0, 0.0, 0.0, 0.0, 0.0, 0.0, 0.0, 0.0, 0.0, 0.0, 0.0, 0.0, 0.0, 0.0, 0.0, 0.0, 0.0, 0.0, 0.0, 0.0, 0.0, 0.0, 0.0, 0.0, 0.0, 0.0, 0.0, 0.0, 0.0, 0.0, 0.0, 0.0, 0.0, 0.0, 0.0, 0.0, 0.0, 0.0, 0.0, 0.0, 0.0, 0.0, 0.0, 0.0, 0.0, 0.0, 0.0, 0.0, 0.0, 0.0, 0.0, 0.0, 0.0, 0.0, 0.0, 0.0, 0.0, 0.0, 0.0, 0.0, 0.0, 0.0, 0.0, 0.0, 0.0, 0.0, 0.0, 0.0, 0.0, 0.0, 0.0, 0.0, 0.0, 0.0, 0.0, 0.0, 0.0, 0.0, 0.0, 0.0, 0.0, 0.0, 0.0, 0.0, 0.0, 0.0, 0.0, 0.0, 0.0, 0.0, 0.0, 0.0, 0.0, 0.0, 0.0, 0.0, 0.0, 0.0, 0.0, 0.0, 0.0, 0.0, 0.0, 0.0, 0.0, 0.0, 0.0, 0.0, 0.0, 0.0, 0.0, 0.0, 0.0, 0.0, 0.0, 0.0, 0.0, 0.0, 0.0, 0.0, 0.0, 0.0, 0.0, 0.0, 0.0, 0.0, 0.0, 0.0, 0.0, 0.0, 0.0, 0.0, 0.0, 0.0, 0.0, 0.0, 0.0, 0.0, 0.0, 0.0, 0.0, 0.0, 0.0, 0.0, 0.0, 0.0, 0.0, 0.0, 0.0, 0.0, 0.0, 0.0, 0.0, 0.0, 0.0, 0.0, 0.0, 0.0, 0.0, 0.0, 0.0, 0.0, 0.0, 0.0, 0.0, 0.0, 0.0, 0.0, 0.0, 0.0, 0.0, 0.0, 0.0, 0.0, 0.0, 0.0, 0.0, 0.0, 0.0, 0.0, 0.0, 0.0, 0.0, 0.0, 0.0, 0.0, 0.0, 0.0, 0.0, 0.0, 0.0, 0.0, 0.0, 0.0, 0.0, 0.0, 0.0, 0.0, 0.0, 0.0, 0.0, 0.0, 0.0, 0.0, 0.0, 0.0, 0.0, 0.0, 0.0, 0.0, 0.0, 0.0, 0.0, 0.0, 0.0, 0.0, 0.0, 0.0, 0.0, 0.0, 0.0, 0.0, 0.0, 0.0, 0.0, 0.0, 0.0, 0.0, 0.0, 0.0, 0.0, 0.0, 0.0, 0.0, 0.0, 0.0, 0.0, 0.0, 0.0, 0.0, 0.0, 0.0, 0.0, 0.0, 0.0, 0.0, 0.0, 0.0, 0.0, 0.0, 0.0, 0.0, 0.0, 0.0, 0.0, 0.0, 0.0, 0.0, 0.0, 0.0, 0.0, 0.0, 0.0, 0.0, 0.0, 0.0, 0.0, 0.0, 0.0, 0.0, 0.0, 0.0, 0.0, 0.0, 0.0, 0.0, 0.0, 0.0, 0.0, 0.0, 0.0, 0.0, 0.0, 0.0, 0.0, 0.0, 0.0, 0.0, 0.0, 0.0, 0.0, 0.0, 0.0, 0.0, 0.0, 0.0, 0.0, 0.0, 0.0, 0.0, 0.0, 0.0, 0.0, 0.0, 0.0, 0.0, 0.0, 0.0, 0.0, 0.0, 0.0, 0.0, 0.0, 0.0, 0.0, 0.0, 0.0, 0.0, 0.0, 0.0, 0.0, 0.0, 0.0, 0.0, 0.0, 0.0, 0.0, 0.0, 0.0, 0.0, 0.0, 0.0, 0.0, 0.0, 0.0, 0.0, 0.0, 0.0, 0.0, 0.0, 0.0, 0.0, 0.0, 0.0, 0.0, 0.0, 0.0, 0.0, 0.0, 0.0, 0.0, 0.0, 0.0, 0.0, 0.0, 0.0, 0.0, 0.0, 0.0, 0.0, 0.0, 0.0, 0.0, 0.0, 0.0, 0.0, 0.0, 0.0, 0.0, 0.0, 0.0, 0.0, 0.0, 0.0, 0.0, 0.0, 0.0, 0.0, 0.0, 0.0, 0.0, 0.0, 0.0, 0.0, 0.0, 0.0, 0.0, 0.0, 0.0, 0.0, 0.0, 0.0, 0.0, 0.0, 0.0, 0.0, 0.0, 0.0, 0.0, 0.0, 0.0, 0.0, 0.0, 0.0, 0.0, 0.0, 0.0, 0.0, 0.0, 0.0, 0.0, 0.0, 0.0, 0.0, 0.0, 0.0, 0.0, 0.0, 0.0, 0.0, 0.0, 0.0, 0.0, 0.0, 0.0, 0.0, 0.0, 0.0, 0.0, 0.0, 0.0, 0.0, 0.0, 0.0, 0.0, 0.0, 0.0, 0.0, 0.0, 0.0, 0.0, 0.0, 0.0, 0.0, 0.0, 0.0, 0.0, 0.0, 0.0, 0.0, 0.0, 0.0, 0.0, 0.0, 0.0, 0.0, 0.0, 0.0, 0.0, 0.0, 0.0, 0.0, 0.0, 0.0, 0.0, 0.0, 0.0, 0.0, 0.0, 0.0, 0.0, 0.0, 0.0, 0.0, 0.0, 0.0, 0.0, 0.0, 0.0, 0.0, 0.0, 0.0, 0.0, 0.0, 0.0, 0.0, 0.0, 0.0, 0.0, 0.0, 0.0, 0.0, 0.0, 0.0, 0.0, 0.0, 0.0, 0.0, 0.0, 0.0, 0.0, 0.0, 0.0, 0.0, 0.0, 0.0, 0.0, 0.0, 0.0, 0.0, 0.0, 0.0, 0.0, 0.0, 0.0, 0.0, 0.0, 0.0, 0.0, 0.0, 0.0, 0.0, 0.0, 0.0, 0.0, 0.0, 0.0, 0.0, 0.0, 0.0, 0.0, 0.0, 0.0, 0.0, 0.0, 0.0, 0.0, 0.0, 0.0, 0.0, 0.0, 0.0, 0.0, 0.0, 0.0, 0.0, 0.0, 0.0, 0.0, 0.0, 0.0, 0.0, 0.0, 0.0, 0.0, 0.0, 0.0, 0.0, 0.0, 0.0, 0.0, 0.0, 0.0, 0.0, 0.0, 0.0, 0.0, 0.0, 0.0, 0.0, 0.0, 0.0, 0.0, 0.0, 0.0, 0.0, 0.0, 0.0, 0.0, 0.0, 0.0, 0.0, 0.0, 0.0, 0.0, 0.0, 0.0, 0.0, 0.0, 0.0, 0.0, 0.0, 0.0, 0.0, 0.0, 0.0, 0.0, 0.0, 0.0, 0.0, 0.0, 0.0, 0.0, 0.0, 0.0, 0.0, 0.0, 0.0, 0.0, 0.0, 0.0, 0.0, 0.0, 0.0, 0.0, 0.0, 0.0, 0.0, 0.0, 0.0, 0.0, 0.0, 0.0, 0.0, 0.0, 0.0, 0.0, 0.0, 0.0, 0.0, 0.0, 0.0, 0.0, 0.0, 0.0, 0.0, 0.0, 0.0, 0.0, 0.0, 0.0, 0.0, 0.0, 0.0, 0.0, 0.0, 0.0, 0.0, 0.0, 0.0, 0.0, 0.0, 0.0, 0.0, 0.0, 0.0, 0.0, 0.0, 0.0, 0.0, 0.0, 0.0, 0.0, 0.0, 0.0, 0.0, 0.0, 0.0, 0.0, 0.0, 0.0, 0.0, 0.0, 0.0, 0.0, 0.0, 0.0, 0.0, 0.0, 0.0, 0.0, 0.0, 0.0, 0.0, 0.0, 0.0, 0.0, 0.0, 0.0, 0.0, 0.0, 0.0, 0.0, 0.0, 0.0, 0.0, 0.0, 0.0, 0.0, 0.0, 0.0, 0.0, 0.0, 0.0, 0.0, 0.0, 0.0, 0.0, 0.0, 0.0, 0.0, 0.0, 0.0, 0.0, 0.0, 0.0, 0.0, 0.0, 0.0, 0.0, 0.0, 0.0, 0.0, 0.0, 0.0, 0.0, 0.0, 0.0, 0.0, 0.0, 0.0, 0.0, 0.0, 0.0, 0.0, 0.0, 0.0, 0.0, 0.0, 0.0, 0.0, 0.0, 0.0, 0.0, 0.0, 0.0, 0.0, 0.0, 0.0, 0.0, 0.0, 0.0, 0.0, 0.0, 0.0, 0.0, 0.0, 0.0, 0.0, 0.0, 0.0, 0.0, 0.0, 0.0, 0.0, 0.0, 0.0, 0.0, 0.0, 0.0, 0.0, 0.0, 0.0, 0.0, 0.0, 0.0, 0.0, 0.0, 0.0, 0.0, 0.0, 0.0, 0.0, 0.0, 0.0, 0.0, 0.0, 0.0, 0.0, 0.0, 0.0, 0.0, 0.0, 0.0, 0.0, 0.0, 0.0, 0.0, 0.0, 0.0, 0.0, 0.0, 0.0, 0.0, 0.0, 0.0, 0.0, 0.0, 0.0, 0.0, 0.0, 0.0, 0.0, 0.0, 0.0, 0.0, 0.0, 0.0, 0.0, 0.0, 0.0, 0.0, 0.0, 0.0, 0.0, 0.0, 0.0, 0.0, 0.0, 0.0, 0.0, 0.0, 0.0, 0.0, 0.0, 0.0, 0.0, 0.0, 0.0, 0.0, 0.0, 0.0, 0.0, 0.0, 0.0, 0.0, 0.0, 0.0, 0.0, 0.0, 0.0, 0.0, 0.0, 0.0, 0.0, 0.0, 0.0, 0.0, 0.0, 0.0, 0.0, 0.0, 0.0, 0.0, 0.0, 0.0, 0.0, 0.0, 0.0, 0.0, 0.0, 0.0, 0.0, 0.0, 0.0, 0.0, 0.0, 0.0, 0.0, 0.0, 0.0, 0.0, 0.0, 0.0, 0.0, 0.0, 0.0, 0.0, 0.0, 0.0, 0.0, 0.0, 0.0, 0.0, 0.0, 0.0, 0.0, 0.0, 0.0, 0.0, 0.0, 0.0, 0.0, 0.0, 0.0, 0.0, 0.0, 0.0, 0.0, 0.0, 0.0, 0.0, 0.0, 0.0, 0.0, 0.0, 0.0, 0.0, 0.0, 0.0, 0.0, 0.0, 0.0, 0.0, 0.0, 0.0, 0.0, 0.0, 0.0, 0.0, 0.0, 0.0, 0.0, 0.0, 0.0, 0.0, 0.0, 0.0, 0.0, 0.0, 0.0, 0.0, 0.0, 0.0, 0.0, 0.0, 0.0, 0.0, 0.0, 0.0, 0.0, 0.0, 0.0, 0.0, 0.0, 0.0, 0.0, 0.0, 0.0, 0.0, 0.0, 0.0, 0.0, 0.0, 0.0, 0.0, 0.0, 0.0, 0.0, 0.0, 0.0, 0.0, 0.0, 0.0, 0.0])
_uv = me_vert_005.uv_layers.new(name='automap')
_uv.uv.foreach_set('vector', [0.5824, 0.4485, 0.5803, 0.4485, 0.5803, 0.5515, 0.5824, 0.5515, 0.5031, 0.4485, 0.5075, 0.4485, 0.5075, 0.5515, 0.5031, 0.5515, 0.3913, 0.4485, 0.3846, 0.4485, 0.3846, 0.5515, 0.3913, 0.5515, 0.6369, 0.4485, 0.6404, 0.4485, 0.6404, 0.5515, 0.6369, 0.5515, 0.5075, 0.4485, 0.5121, 0.4485, 0.5121, 0.5515, 0.5075, 0.5515, 0.5935, 0.4485, 0.589, 0.4485, 0.589, 0.5515, 0.5935, 0.5515, 0.5339, 0.4485, 0.5318, 0.4485, 0.5318, 0.5515, 0.5339, 0.5515, 0.5842, 0.4485, 0.589, 0.4485, 0.589, 0.5515, 0.5842, 0.5515, 0.5935, 0.4485, 0.5972, 0.4485, 0.5972, 0.5515, 0.5935, 0.5515, 0.3267, 0.4485, 0.3299, 0.4485, 0.3299, 0.5515, 0.3267, 0.5515, 0.4187, 0.4485, 0.4233, 0.4485, 0.4233, 0.5515, 0.4187, 0.5515, 0.6318, 0.4485, 0.6296, 0.4485, 0.6296, 0.5515, 0.6318, 0.5515, 0.511, 0.4485, 0.5148, 0.4485, 0.5148, 0.5515, 0.511, 0.5515, 0.3728, 0.4485, 0.3704, 0.4485, 0.3704, 0.5515, 0.3728, 0.5515, 0.5398, 0.4485, 0.5378, 0.4485, 0.5378, 0.5515, 0.5398, 0.5515, 0.511, 0.4485, 0.5078, 0.4485, 0.5078, 0.5515, 0.511, 0.5515, 0.3728, 0.4485, 0.3754, 0.4485, 0.3754, 0.5515, 0.3728, 0.5515, 0.5905, 0.4485, 0.5874, 0.4485, 0.5874, 0.5515, 0.5905, 0.5515, 0.4918, 0.4485, 0.4952, 0.4485, 0.4952, 0.5515, 0.4918, 0.5515, 0.4651, 0.4485, 0.4627, 0.4485, 0.4627, 0.5515, 0.4651, 0.5515, 0.656, 0.4485, 0.6533, 0.4485, 0.6533, 0.5515, 0.656, 0.5515, 0.6304, 0.4485, 0.6278, 0.4485, 0.6278, 0.5515, 0.6304, 0.5515, 0.574, 0.4485, 0.5693, 0.4485, 0.5693, 0.5515, 0.574, 0.5515, 0.3514, 0.4485, 0.3545, 0.4485, 0.3545, 0.5515, 0.3514, 0.5515, 0.656, 0.4485, 0.6584, 0.4485, 0.6584, 0.5515, 0.656, 0.5515, 0.6304, 0.4485, 0.6335, 0.4485, 0.6335, 0.5515, 0.6304, 0.5515, 0.3661, 0.4485, 0.3682, 0.4485, 0.3682, 0.5515, 0.3661, 0.5515, 0.4235, 0.4485, 0.4265, 0.4485, 0.4265, 0.5515, 0.4235, 0.5515, 0.6584, 0.4485, 0.6606, 0.4485, 0.6606, 0.5515, 0.6584, 0.5515, 0.6504, 0.4485, 0.6533, 0.4485, 0.6533, 0.5515, 0.6504, 0.5515, 0.4338, 0.4485, 0.4357, 0.4485, 0.4357, 0.5515, 0.4338, 0.5515, 0.4235, 0.4485, 0.4199, 0.4485, 0.4199, 0.5515, 0.4235, 0.5515, 0.6439, 0.4485, 0.6472, 0.4485, 0.6472, 0.5515, 0.6439, 0.5515, 0.5227, 0.4485, 0.5188, 0.4485, 0.5188, 0.5515, 0.5227, 0.5515, 0.5464, 0.4485, 0.5442, 0.4485, 0.5442, 0.5515, 0.5464, 0.5515, 0.4383, 0.4485, 0.4399, 0.4485, 0.4399, 0.5515, 0.4383, 0.5515, 0.4565, 0.4485, 0.4599, 0.4485, 0.4599, 0.5515, 0.4565, 0.5515, 0.4704, 0.4485, 0.4732, 0.4485, 0.4732, 0.5515, 0.4704, 0.5515, 0.6472, 0.4485, 0.6504, 0.4485, 0.6504, 0.5515, 0.6472, 0.5515, 0.4436, 0.4485, 0.4417, 0.4485, 0.4417, 0.5515, 0.4436, 0.5515, 0.348, 0.4485, 0.3444, 0.4485, 0.3444, 0.5515, 0.348, 0.5515, 0.4704, 0.4485, 0.4677, 0.4485, 0.4677, 0.5515, 0.4704, 0.5515, 0.5121, 0.4485, 0.5167, 0.4485, 0.5167, 0.5515, 0.5121, 0.5515, 0.4436, 0.4485, 0.4457, 0.4485, 0.4457, 0.5515, 0.4436, 0.5515, 0.348, 0.4485, 0.3514, 0.4485, 0.3514, 0.5515, 0.348, 0.5515, 0.4317, 0.4485, 0.4292, 0.4485, 0.4292, 0.5515, 0.4317, 0.5515, 0.5, 0.4485, 0.5045, 0.4485, 0.5045, 0.5515, 0.5, 0.5515, 0.5801, 0.4485, 0.5842, 0.4485, 0.5842, 0.5515, 0.5801, 0.5515, 0.3668, 0.4485, 0.3691, 0.4485, 0.3691, 0.5515, 0.3668, 0.5515, 0.5045, 0.4485, 0.5089, 0.4485, 0.5089, 0.5515, 0.5045, 0.5515, 0.4273, 0.4485, 0.4233, 0.4485, 0.4233, 0.5515, 0.4273, 0.5515, 0.3668, 0.4485, 0.3642, 0.4485, 0.3642, 0.5515, 0.3668, 0.5515, 0.3682, 0.4485, 0.3704, 0.4485, 0.3704, 0.5515, 0.3682, 0.5515, 0.4273, 0.4485, 0.4304, 0.4485, 0.4304, 0.5515, 0.4273, 0.5515, 0.3966, 0.4485, 0.4023, 0.4485, 0.4023, 0.5515, 0.3966, 0.5515, 0.3545, 0.4485, 0.3573, 0.4485, 0.3573, 0.5515, 0.3545, 0.5515, 0.4457, 0.4485, 0.448, 0.4485, 0.448, 0.5515, 0.4457, 0.5515, 0.5791, 0.4485, 0.5842, 0.4485, 0.5842, 0.5515, 0.5791, 0.5515, 0.5949, 0.4485, 0.5891, 0.4485, 0.5891, 0.5515, 0.5949, 0.5515, 0.5212, 0.4485, 0.5167, 0.4485, 0.5167, 0.5515, 0.5212, 0.5515, 0.4786, 0.4485, 0.4759, 0.4485, 0.4759, 0.5515, 0.4786, 0.5515, 0.5949, 0.4485, 0.6016, 0.4485, 0.6016, 0.5515, 0.5949, 0.5515, 0.5212, 0.4485, 0.5255, 0.4485, 0.5255, 0.5515, 0.5212, 0.5515, 0.4786, 0.4485, 0.4811, 0.4485, 0.4811, 0.5515, 0.4786, 0.5515, 0.6016, 0.4485, 0.6087, 0.4485, 0.6087, 0.5515, 0.6016, 0.5515, 0.5487, 0.4485, 0.5511, 0.4485, 0.5511, 0.5515, 0.5487, 0.5515, 0.4952, 0.4485, 0.499, 0.4485, 0.499, 0.5515, 0.4952, 0.5515, 0.4329, 0.4485, 0.4349, 0.4485, 0.4349, 0.5515, 0.4329, 0.5515, 0.6141, 0.4485, 0.6182, 0.4485, 0.6182, 0.5515, 0.6141, 0.5515, 0.5395, 0.4485, 0.542, 0.4485, 0.542, 0.5515, 0.5395, 0.5515, 0.4534, 0.4485, 0.4505, 0.4485, 0.4505, 0.5515, 0.4534, 0.5515, 0.6141, 0.4485, 0.6092, 0.4485, 0.6092, 0.5515, 0.6141, 0.5515, 0.4338, 0.4485, 0.4318, 0.4485, 0.4318, 0.5515, 0.4338, 0.5515, 0.4534, 0.4485, 0.4565, 0.4485, 0.4565, 0.5515, 0.4534, 0.5515, 0.5803, 0.4485, 0.5782, 0.4485, 0.5782, 0.5515, 0.5803, 0.5515, 0.5511, 0.4485, 0.5539, 0.4485, 0.5539, 0.5515, 0.5511, 0.5515, 0.4565, 0.4485, 0.4599, 0.4485, 0.4599, 0.5515, 0.4565, 0.5515, 0.5359, 0.4485, 0.5378, 0.4485, 0.5378, 0.5515, 0.5359, 0.5515, 0.4095, 0.4485, 0.4126, 0.4485, 0.4126, 0.5515, 0.4095, 0.5515, 0.5296, 0.4485, 0.5333, 0.4485, 0.5333, 0.5515, 0.5296, 0.5515, 0.5359, 0.4485, 0.5339, 0.4485, 0.5339, 0.5515, 0.5359, 0.5515, 0.6304, 0.4485, 0.6278, 0.4485, 0.6278, 0.5515, 0.6304, 0.5515, 0.557, 0.4485, 0.5539, 0.4485, 0.5539, 0.5515, 0.557, 0.5515, 0.3407, 0.4485, 0.3444, 0.4485, 0.3444, 0.5515, 0.3407, 0.5515, 0.6304, 0.4485, 0.6335, 0.4485, 0.6335, 0.5515, 0.6304, 0.5515, 0.557, 0.4485, 0.5607, 0.4485, 0.5607, 0.5515, 0.557, 0.5515, 0.5078, 0.4485, 0.505, 0.4485, 0.505, 0.5515, 0.5078, 0.5515, 0.6504, 0.4485, 0.6533, 0.4485, 0.6533, 0.5515, 0.6504, 0.5515, 0.5607, 0.4485, 0.5648, 0.4485, 0.5648, 0.5515, 0.5607, 0.5515, 0.348, 0.4485, 0.3444, 0.4485, 0.3444, 0.5515, 0.348, 0.5515, 0.4773, 0.4485, 0.4812, 0.4485, 0.4812, 0.5515, 0.4773, 0.5515, 0.6041, 0.4485, 0.599, 0.4485, 0.599, 0.5515, 0.6041, 0.5515, 0.348, 0.4485, 0.3514, 0.4485, 0.3514, 0.5515, 0.348, 0.5515, 0.5206, 0.4485, 0.5238, 0.4485, 0.5238, 0.5515, 0.5206, 0.5515, 0.5742, 0.4485, 0.5762, 0.4485, 0.5762, 0.5515, 0.5742, 0.5515, 0.4199, 0.4485, 0.4158, 0.4485, 0.4158, 0.5515, 0.4199, 0.5515, 0.5396, 0.4485, 0.5373, 0.4485, 0.5373, 0.5515, 0.5396, 0.5515, 0.5742, 0.4485, 0.5722, 0.4485, 0.5722, 0.5515, 0.5742, 0.5515, 0.4057, 0.4485, 0.4095, 0.4485, 0.4095, 0.5515, 0.4057, 0.5515, 0.3212, 0.4485, 0.3238, 0.4485, 0.3238, 0.5515, 0.3212, 0.5515, 0.5722, 0.4485, 0.5702, 0.4485, 0.5702, 0.5515, 0.5722, 0.5515, 0.4273, 0.4485, 0.4233, 0.4485, 0.4233, 0.5515, 0.4273, 0.5515, 0.5708, 0.4485, 0.5735, 0.4485, 0.5735, 0.5515, 0.5708, 0.5515, 0.4599, 0.4485, 0.4633, 0.4485, 0.4633, 0.5515, 0.4599, 0.5515, 0.4273, 0.4485, 0.4304, 0.4485, 0.4304, 0.5515, 0.4273, 0.5515, 0.6254, 0.4485, 0.6285, 0.4485, 0.6285, 0.5515, 0.6254, 0.5515, 0.5318, 0.4485, 0.5293, 0.4485, 0.5293, 0.5515, 0.5318, 0.5515, 0.337, 0.4485, 0.3407, 0.4485, 0.3407, 0.5515, 0.337, 0.5515, 0.3984, 0.4485, 0.3913, 0.4485, 0.3913, 0.5515, 0.3984, 0.5515, 0.6255, 0.4485, 0.6278, 0.4485, 0.6278, 0.5515, 0.6255, 0.5515, 0.4835, 0.4485, 0.486, 0.4485, 0.486, 0.5515, 0.4835, 0.5515, 0.3863, 0.4485, 0.3822, 0.4485, 0.3822, 0.5515, 0.3863, 0.5515, 0.5, 0.4485, 0.5024, 0.4485, 0.5024, 0.5515, 0.5, 0.5515, 0.5702, 0.4485, 0.5682, 0.4485, 0.5682, 0.5515, 0.5702, 0.5515, 0.3863, 0.4485, 0.3912, 0.4485, 0.3912, 0.5515, 0.3863, 0.5515, 0.5, 0.4485, 0.4955, 0.4485, 0.4955, 0.5515, 0.5, 0.5515, 0.5464, 0.4485, 0.5487, 0.4485, 0.5487, 0.5515, 0.5464, 0.5515, 0.4399, 0.4485, 0.4417, 0.4485, 0.4417, 0.5515, 0.4399, 0.5515, 0.4955, 0.4485, 0.4911, 0.4485, 0.4911, 0.5515, 0.4955, 0.5515, 0.6004, 0.4485, 0.6031, 0.4485, 0.6031, 0.5515, 0.6004, 0.5515, 0.4699, 0.4485, 0.473, 0.4485, 0.473, 0.5515, 0.4699, 0.5515, 0.3545, 0.4485, 0.3573, 0.4485, 0.3573, 0.5515, 0.3545, 0.5515, 0.4176, 0.4485, 0.4153, 0.4485, 0.4153, 0.5515, 0.4176, 0.5515, 0.4887, 0.4485, 0.486, 0.4485, 0.486, 0.5515, 0.4887, 0.5515, 0.5648, 0.4485, 0.5693, 0.4485, 0.5693, 0.5515, 0.5648, 0.5515, 0.4176, 0.4485, 0.4197, 0.4485, 0.4197, 0.5515, 0.4176, 0.5515, 0.4887, 0.4485, 0.4918, 0.4485, 0.4918, 0.5515, 0.4887, 0.5515, 0.4051, 0.4485, 0.4109, 0.4485, 0.4109, 0.5515, 0.4051, 0.5515, 0.6369, 0.4485, 0.6404, 0.4485, 0.6404, 0.5515, 0.6369, 0.5515, 0.542, 0.4485, 0.5442, 0.4485, 0.5442, 0.5515, 0.542, 0.5515, 0.4051, 0.4485, 0.3984, 0.4485, 0.3984, 0.5515, 0.4051, 0.5515, 0.4661, 0.4485, 0.4682, 0.4485, 0.4682, 0.5515, 0.4661, 0.5515, 0.4599, 0.4485, 0.4633, 0.4485, 0.4633, 0.5515, 0.4599, 0.5515, 0.3642, 0.4485, 0.3614, 0.4485, 0.3614, 0.5515, 0.3642, 0.5515, 0.489, 0.4485, 0.4852, 0.4485, 0.4852, 0.5515, 0.489, 0.5515, 0.5791, 0.4485, 0.5842, 0.4485, 0.5842, 0.5515, 0.5791, 0.5515, 0.3912, 0.4485, 0.3966, 0.4485, 0.3966, 0.5515, 0.3912, 0.5515, 0.489, 0.4485, 0.4922, 0.4485, 0.4922, 0.5515, 0.489, 0.5515, 0.6053, 0.4485, 0.6031, 0.4485, 0.6031, 0.5515, 0.6053, 0.5515, 0.4329, 0.4485, 0.4349, 0.4485, 0.4349, 0.5515, 0.4329, 0.5515, 0.5323, 0.4485, 0.5349, 0.4485, 0.5349, 0.5515, 0.5323, 0.5515, 0.6361, 0.4485, 0.6339, 0.4485, 0.6339, 0.5515, 0.6361, 0.5515, 0.4534, 0.4485, 0.4505, 0.4485, 0.4505, 0.5515, 0.4534, 0.5515, 0.5255, 0.4485, 0.5296, 0.4485, 0.5296, 0.5515, 0.5255, 0.5515, 0.5874, 0.4485, 0.5847, 0.4485, 0.5847, 0.5515, 0.5874, 0.5515, 0.4534, 0.4485, 0.4565, 0.4485, 0.4565, 0.5515, 0.4534, 0.5515, 0.3597, 0.4485, 0.3573, 0.4485, 0.3573, 0.5515, 0.3597, 0.5515, 0.6235, 0.4485, 0.6255, 0.4485, 0.6255, 0.5515, 0.6235, 0.5515, 0.5296, 0.4485, 0.5333, 0.4485, 0.5333, 0.5515, 0.5296, 0.5515, 0.5659, 0.4485, 0.5683, 0.4485, 0.5683, 0.5515, 0.5659, 0.5515, 0.6439, 0.4485, 0.6404, 0.4485, 0.6404, 0.5515, 0.6439, 0.5515, 0.557, 0.4485, 0.5539, 0.4485, 0.5539, 0.5515, 0.557, 0.5515, 0.5842, 0.4485, 0.5891, 0.4485, 0.5891, 0.5515, 0.5842, 0.5515, 0.6439, 0.4485, 0.6472, 0.4485, 0.6472, 0.5515, 0.6439, 0.5515, 0.5607, 0.4485, 0.5648, 0.4485, 0.5648, 0.5515, 0.5607, 0.5515, 0.6358, 0.4485, 0.6386, 0.4485, 0.6386, 0.5515, 0.6358, 0.5515, 0.5188, 0.4485, 0.5148, 0.4485, 0.5148, 0.5515, 0.5188, 0.5515, 0.3959, 0.4485, 0.401, 0.4485, 0.401, 0.5515, 0.3959, 0.5515, 0.4366, 0.4485, 0.4349, 0.4485, 0.4349, 0.5515, 0.4366, 0.5515, 0.4126, 0.4485, 0.4153, 0.4485, 0.4153, 0.5515, 0.4126, 0.5515, 0.5089, 0.4485, 0.5131, 0.4485, 0.5131, 0.5515, 0.5089, 0.5515, 0.4366, 0.4485, 0.4383, 0.4485, 0.4383, 0.5515, 0.4366, 0.5515, 0.4794, 0.4485, 0.4762, 0.4485, 0.4762, 0.5515, 0.4794, 0.5515, 0.4258, 0.4485, 0.4278, 0.4485, 0.4278, 0.5515, 0.4258, 0.5515, 0.448, 0.4485, 0.4505, 0.4485, 0.4505, 0.5515, 0.448, 0.5515, 0.3212, 0.4485, 0.3238, 0.4485, 0.3238, 0.5515, 0.3212, 0.5515, 0.4682, 0.4485, 0.4707, 0.4485, 0.4707, 0.5515, 0.4682, 0.5515, 0.4811, 0.4485, 0.4835, 0.4485, 0.4835, 0.5515, 0.4811, 0.5515, 0.4292, 0.4485, 0.4265, 0.4485, 0.4265, 0.5515, 0.4292, 0.5515, 0.517, 0.4485, 0.5206, 0.4485, 0.5206, 0.5515, 0.517, 0.5515, 0.5367, 0.4485, 0.5333, 0.4485, 0.5333, 0.5515, 0.5367, 0.5515, 0.3407, 0.4485, 0.3444, 0.4485, 0.3444, 0.5515, 0.3407, 0.5515, 0.3238, 0.4485, 0.3267, 0.4485, 0.3267, 0.5515, 0.3238, 0.5515, 0.5367, 0.4485, 0.5395, 0.4485, 0.5395, 0.5515, 0.5367, 0.5515, 0.3746, 0.4485, 0.3715, 0.4485, 0.3715, 0.5515, 0.3746, 0.5515, 0.6212, 0.4485, 0.6154, 0.4485, 0.6154, 0.5515, 0.6212, 0.5515, 0.5511, 0.4485, 0.5539, 0.4485, 0.5539, 0.5515, 0.5511, 0.5515, 0.3863, 0.4485, 0.3822, 0.4485, 0.3822, 0.5515, 0.3863, 0.5515, 0.6212, 0.4485, 0.6254, 0.4485, 0.6254, 0.5515, 0.6212, 0.5515, 0.4737, 0.4485, 0.4773, 0.4485, 0.4773, 0.5515, 0.4737, 0.5515, 0.3863, 0.4485, 0.3912, 0.4485, 0.3912, 0.5515, 0.3863, 0.5515, 0.6216, 0.4485, 0.6182, 0.4485, 0.6182, 0.5515, 0.6216, 0.5515, 0.5972, 0.4485, 0.6004, 0.4485, 0.6004, 0.5515, 0.5972, 0.5515, 0.574, 0.4485, 0.5791, 0.4485, 0.5791, 0.5515, 0.574, 0.5515, 0.3912, 0.4485, 0.3966, 0.4485, 0.3966, 0.5515, 0.3912, 0.5515, 0.517, 0.4485, 0.5131, 0.4485, 0.5131, 0.5515, 0.517, 0.5515, 0.4399, 0.4485, 0.4417, 0.4485, 0.4417, 0.5515, 0.4399, 0.5515, 0.4667, 0.4485, 0.4633, 0.4485, 0.4633, 0.5515, 0.4667, 0.5515, 0.5943, 0.4485, 0.599, 0.4485, 0.599, 0.5515, 0.5943, 0.5515, 0.4699, 0.4485, 0.473, 0.4485, 0.473, 0.5515, 0.4699, 0.5515, 0.4667, 0.4485, 0.4699, 0.4485, 0.4699, 0.5515, 0.4667, 0.5515, 0.5943, 0.4485, 0.5905, 0.4485, 0.5905, 0.5515, 0.5943, 0.5515, 0.5212, 0.4485, 0.5167, 0.4485, 0.5167, 0.5515, 0.5212, 0.5515, 0.5935, 0.4485, 0.5972, 0.4485, 0.5972, 0.5515, 0.5935, 0.5515, 0.5782, 0.4485, 0.5762, 0.4485, 0.5762, 0.5515, 0.5782, 0.5515, 0.5212, 0.4485, 0.5255, 0.4485, 0.5255, 0.5515, 0.5212, 0.5515, 0.4918, 0.4485, 0.4952, 0.4485, 0.4952, 0.5515, 0.4918, 0.5515, 0.6335, 0.4485, 0.6369, 0.4485, 0.6369, 0.5515, 0.6335, 0.5515, 0.5487, 0.4485, 0.5511, 0.4485, 0.5511, 0.5515, 0.5487, 0.5515, 0.574, 0.4485, 0.5693, 0.4485, 0.5693, 0.5515, 0.574, 0.5515, 0.5263, 0.4485, 0.5293, 0.4485, 0.5293, 0.5515, 0.5263, 0.5515, 0.3859, 0.4485, 0.3818, 0.4485, 0.3818, 0.5515, 0.3859, 0.5515, 0.574, 0.4485, 0.5791, 0.4485, 0.5791, 0.5515, 0.574, 0.5515, 0.5263, 0.4485, 0.5227, 0.4485, 0.5227, 0.5515, 0.5263, 0.5515, 0.3859, 0.4485, 0.3908, 0.4485, 0.3908, 0.5515, 0.3859, 0.5515, 0.6339, 0.4485, 0.6318, 0.4485, 0.6318, 0.5515, 0.6339, 0.5515, 0.505, 0.4485, 0.5024, 0.4485, 0.5024, 0.5515, 0.505, 0.5515, 0.4197, 0.4485, 0.4218, 0.4485, 0.4218, 0.5515, 0.4197, 0.5515, 0.4258, 0.4485, 0.4238, 0.4485, 0.4238, 0.5515, 0.4258, 0.5515, 0.4677, 0.4485, 0.4651, 0.4485, 0.4651, 0.5515, 0.4677, 0.5515, 0.5972, 0.4485, 0.6004, 0.4485, 0.6004, 0.5515, 0.5972, 0.5515, 0.5662, 0.4485, 0.5682, 0.4485, 0.5682, 0.5515, 0.5662, 0.5515, 0.4158, 0.4485, 0.4109, 0.4485, 0.4109, 0.5515, 0.4158, 0.5515, 0.4641, 0.4485, 0.4622, 0.4485, 0.4622, 0.5515, 0.4641, 0.5515, 0.5662, 0.4485, 0.5643, 0.4485, 0.5643, 0.5515, 0.5662, 0.5515, 0.3597, 0.4485, 0.3573, 0.4485, 0.3573, 0.5515, 0.3597, 0.5515, 0.4641, 0.4485, 0.4661, 0.4485, 0.4661, 0.5515, 0.4641, 0.5515, 0.6472, 0.4485, 0.6504, 0.4485, 0.6504, 0.5515, 0.6472, 0.5515, 0.4341, 0.4485, 0.4317, 0.4485, 0.4317, 0.5515, 0.4341, 0.5515, 0.4922, 0.4485, 0.495, 0.4485, 0.495, 0.5515, 0.4922, 0.5515, 0.4602, 0.4485, 0.4622, 0.4485, 0.4622, 0.5515, 0.4602, 0.5515, 0.4366, 0.4485, 0.4349, 0.4485, 0.4349, 0.5515, 0.4366, 0.5515, 0.5121, 0.4485, 0.5167, 0.4485, 0.5167, 0.5515, 0.5121, 0.5515, 0.483, 0.4485, 0.4869, 0.4485, 0.4869, 0.5515, 0.483, 0.5515, 0.4366, 0.4485, 0.4383, 0.4485, 0.4383, 0.5515, 0.4366, 0.5515, 0.5238, 0.4485, 0.5268, 0.4485, 0.5268, 0.5515, 0.5238, 0.5515, 0.483, 0.4485, 0.4794, 0.4485, 0.4794, 0.5515, 0.483, 0.5515, 0.448, 0.4485, 0.4505, 0.4485, 0.4505, 0.5515, 0.448, 0.5515, 0.3333, 0.4485, 0.3299, 0.4485, 0.3299, 0.5515, 0.3333, 0.5515, 0.3238, 0.4485, 0.3267, 0.4485, 0.3267, 0.5515, 0.3238, 0.5515, 0.4187, 0.4485, 0.4233, 0.4485, 0.4233, 0.5515, 0.4187, 0.5515, 0.3333, 0.4485, 0.337, 0.4485, 0.337, 0.5515, 0.3333, 0.5515, 0.3788, 0.4485, 0.3846, 0.4485, 0.3846, 0.5515, 0.3788, 0.5515, 0.4811, 0.4485, 0.4835, 0.4485, 0.4835, 0.5515, 0.4811, 0.5515, 0.337, 0.4485, 0.3407, 0.4485, 0.3407, 0.5515, 0.337, 0.5515, 0.3788, 0.4485, 0.3746, 0.4485, 0.3746, 0.5515, 0.3788, 0.5515, 0.5367, 0.4485, 0.5333, 0.4485, 0.5333, 0.5515, 0.5367, 0.5515, 0.6285, 0.4485, 0.6309, 0.4485, 0.6309, 0.5515, 0.6285, 0.5515, 0.4135, 0.4485, 0.4187, 0.4485, 0.4187, 0.5515, 0.4135, 0.5515, 0.5367, 0.4485, 0.5395, 0.4485, 0.5395, 0.5515, 0.5367, 0.5515, 0.4604, 0.4485, 0.4627, 0.4485, 0.4627, 0.5515, 0.4604, 0.5515, 0.4667, 0.4485, 0.4633, 0.4485, 0.4633, 0.5515, 0.4667, 0.5515, 0.4278, 0.4485, 0.4298, 0.4485, 0.4298, 0.5515, 0.4278, 0.5515, 0.408, 0.4485, 0.4023, 0.4485, 0.4023, 0.5515, 0.408, 0.5515, 0.4667, 0.4485, 0.4699, 0.4485, 0.4699, 0.5515, 0.4667, 0.5515, 0.4457, 0.4485, 0.448, 0.4485, 0.448, 0.5515, 0.4457, 0.5515, 0.408, 0.4485, 0.4135, 0.4485, 0.4135, 0.5515, 0.408, 0.5515, 0.4887, 0.4485, 0.486, 0.4485, 0.486, 0.5515, 0.4887, 0.5515, 0.4057, 0.4485, 0.401, 0.4485, 0.401, 0.5515, 0.4057, 0.5515, 0.4911, 0.4485, 0.4869, 0.4485, 0.4869, 0.5515, 0.4911, 0.5515, 0.4887, 0.4485, 0.4918, 0.4485, 0.4918, 0.5515, 0.4887, 0.5515, 0.4218, 0.4485, 0.4238, 0.4485, 0.4238, 0.5515, 0.4218, 0.5515, 0.473, 0.4485, 0.4759, 0.4485, 0.4759, 0.5515, 0.473, 0.5515, 0.3784, 0.4485, 0.3818, 0.4485, 0.3818, 0.5515, 0.3784, 0.5515, 0.6335, 0.4485, 0.6369, 0.4485, 0.6369, 0.5515, 0.6335, 0.5515, 0.5031, 0.4485, 0.499, 0.4485, 0.499, 0.5515, 0.5031, 0.5515, 0.542, 0.4485, 0.5442, 0.4485, 0.5442, 0.5515, 0.542, 0.5515, 0.4737, 0.4485, 0.4707, 0.4485, 0.4707, 0.5515, 0.4737, 0.5515, 0.5031, 0.4485, 0.5075, 0.4485, 0.5075, 0.5515, 0.5031, 0.5515, 0.4298, 0.4485, 0.4318, 0.4485, 0.4318, 0.5515, 0.4298, 0.5515, 0.495, 0.4485, 0.4976, 0.4485, 0.4976, 0.5515, 0.495, 0.5515, 0.5075, 0.4485, 0.5121, 0.4485, 0.5121, 0.5515, 0.5075, 0.5515, 0.6053, 0.4485, 0.6031, 0.4485, 0.6031, 0.5515, 0.6053, 0.5515, 0.5349, 0.4485, 0.5373, 0.4485, 0.5373, 0.5515, 0.5349, 0.5515, 0.5842, 0.4485, 0.589, 0.4485, 0.589, 0.5515, 0.5842, 0.5515, 0.3639, 0.4485, 0.3661, 0.4485, 0.3661, 0.5515, 0.3639, 0.5515, 0.557, 0.4485, 0.5607, 0.4485, 0.5607, 0.5515, 0.557, 0.5515, 0.6272, 0.4485, 0.6296, 0.4485, 0.6296, 0.5515, 0.6272, 0.5515, 0.3788, 0.4485, 0.3822, 0.4485, 0.3822, 0.5515, 0.3788, 0.5515, 0.3514, 0.4485, 0.3545, 0.4485, 0.3545, 0.5515, 0.3514, 0.5515, 0.6272, 0.4485, 0.6246, 0.4485, 0.6246, 0.5515, 0.6272, 0.5515, 0.6235, 0.4485, 0.6255, 0.4485, 0.6255, 0.5515, 0.6235, 0.5515, 0.5765, 0.4485, 0.5735, 0.4485, 0.5735, 0.5515, 0.5765, 0.5515, 0.6246, 0.4485, 0.6216, 0.4485, 0.6216, 0.5515, 0.6246, 0.5515, 0.6439, 0.4485, 0.6404, 0.4485, 0.6404, 0.5515, 0.6439, 0.5515, 0.5765, 0.4485, 0.5801, 0.4485, 0.5801, 0.5515, 0.5765, 0.5515, 0.6255, 0.4485, 0.6278, 0.4485, 0.6278, 0.5515, 0.6255, 0.5515, 0.4812, 0.4485, 0.4852, 0.4485, 0.4852, 0.5515, 0.4812, 0.5515, 0.3788, 0.4485, 0.3822, 0.4485, 0.3822, 0.5515, 0.3788, 0.5515, 0.656, 0.4485, 0.6533, 0.4485, 0.6533, 0.5515, 0.656, 0.5515, 0.5296, 0.4485, 0.5268, 0.4485, 0.5268, 0.5515, 0.5296, 0.5515, 0.4304, 0.4485, 0.4329, 0.4485, 0.4329, 0.5515, 0.4304, 0.5515, 0.656, 0.4485, 0.6584, 0.4485, 0.6584, 0.5515, 0.656, 0.5515, 0.5296, 0.4485, 0.5323, 0.4485, 0.5323, 0.5515, 0.5296, 0.5515, 0.4436, 0.4485, 0.4417, 0.4485, 0.4417, 0.5515, 0.4436, 0.5515, 0.6584, 0.4485, 0.6606, 0.4485, 0.6606, 0.5515, 0.6584, 0.5515, 0.3267, 0.4485, 0.3299, 0.4485, 0.3299, 0.5515, 0.3267, 0.5515, 0.4436, 0.4485, 0.4457, 0.4485, 0.4457, 0.5515, 0.4436, 0.5515, 0.4762, 0.4485, 0.4732, 0.4485, 0.4732, 0.5515, 0.4762, 0.5515, 0.6087, 0.4485, 0.6154, 0.4485, 0.6154, 0.5515, 0.6087, 0.5515, 0.5, 0.4485, 0.4976, 0.4485, 0.4976, 0.5515, 0.5, 0.5515, 0.5648, 0.4485, 0.5693, 0.4485, 0.5693, 0.5515, 0.5648, 0.5515, 0.5683, 0.4485, 0.5708, 0.4485, 0.5708, 0.5515, 0.5683, 0.5515, 0.4835, 0.4485, 0.486, 0.4485, 0.486, 0.5515, 0.4835, 0.5515, 0.3333, 0.4485, 0.3299, 0.4485, 0.3299, 0.5515, 0.3333, 0.5515, 0.6332, 0.4485, 0.6309, 0.4485, 0.6309, 0.5515, 0.6332, 0.5515, 0.5255, 0.4485, 0.5296, 0.4485, 0.5296, 0.5515, 0.5255, 0.5515, 0.3333, 0.4485, 0.337, 0.4485, 0.337, 0.5515, 0.3333, 0.5515, 0.6332, 0.4485, 0.6358, 0.4485, 0.6358, 0.5515, 0.6332, 0.5515, 0.3908, 0.4485, 0.3959, 0.4485, 0.3959, 0.5515, 0.3908, 0.5515, 0.4304, 0.4485, 0.4329, 0.4485, 0.4329, 0.5515, 0.4304, 0.5515, 0.3966, 0.4485, 0.4023, 0.4485, 0.4023, 0.5515, 0.3966, 0.5515, 0.5464, 0.4485, 0.5442, 0.4485, 0.5442, 0.5515, 0.5464, 0.5515, 0.3715, 0.4485, 0.3691, 0.4485, 0.3691, 0.5515, 0.3715, 0.5515, 0.3754, 0.4485, 0.3784, 0.4485, 0.3784, 0.5515, 0.3754, 0.5515, 0.5464, 0.4485, 0.5487, 0.4485, 0.5487, 0.5515, 0.5464, 0.5515, 0.408, 0.4485, 0.4023, 0.4485, 0.4023, 0.5515, 0.408, 0.5515, 0.4383, 0.4485, 0.4399, 0.4485, 0.4399, 0.5515, 0.4383, 0.5515, 0.5935, 0.4485, 0.589, 0.4485, 0.589, 0.5515, 0.5935, 0.5515, 0.408, 0.4485, 0.4135, 0.4485, 0.4135, 0.5515, 0.408, 0.5515, 0.4786, 0.4485, 0.4759, 0.4485, 0.4759, 0.5515, 0.4786, 0.5515, 0.6004, 0.4485, 0.6031, 0.4485, 0.6031, 0.5515, 0.6004, 0.5515, 0.4135, 0.4485, 0.4187, 0.4485, 0.4187, 0.5515, 0.4135, 0.5515, 0.4786, 0.4485, 0.4811, 0.4485, 0.4811, 0.5515, 0.4786, 0.5515, 0.6092, 0.4485, 0.6041, 0.4485, 0.6041, 0.5515, 0.6092, 0.5515, 0.473, 0.4485, 0.4759, 0.4485, 0.4759, 0.5515, 0.473, 0.5515, 0.4952, 0.4485, 0.499, 0.4485, 0.499, 0.5515, 0.4952, 0.5515, 0.5824, 0.4485, 0.5847, 0.4485, 0.5847, 0.5515, 0.5824, 0.5515, 0.5031, 0.4485, 0.499, 0.4485, 0.499, 0.5515, 0.5031, 0.5515, 0.5395, 0.4485, 0.542, 0.4485, 0.542, 0.5515, 0.5395, 0.5515])
_uv.active_render = True
me_vert_005.materials.append(mat_water_realistic)
me_vert_005.use_remesh_fix_poles = True
me_vert_005.use_remesh_preserve_attributes = False
me_vert_005.auto_texspace = False
me_vert_005.update()
me_plane_005 = bpy.data.meshes.new('Plane.005')
me_plane_005.from_pydata([(-1.0, -1.0, 0.0), (1.0, -1.0, 0.0), (-1.0, 1.0, 0.0), (1.0, 1.0, 0.0)], [], [(0, 1, 3, 2)])
_uv = me_plane_005.uv_layers.new(name='UVMap')
_uv.uv.foreach_set('vector', [0.0, 0.0, 1.0, 0.0, 1.0, 1.0, 0.0, 1.0])
me_plane_005.use_remesh_fix_poles = True
me_plane_005.use_remesh_preserve_attributes = False
me_plane_005.update()

# ---- objects
ob_logo_3d_003 = bpy.data.objects.new('Logo 3d.003', me_vert_005)
ob_camera_003 = bpy.data.objects.new('Camera.003', cam_camera_003)
ob_empty_001 = bpy.data.objects.new('Empty.001', None)
ob_plane_004 = bpy.data.objects.new('Plane.004', me_plane_005)
ob_sun = bpy.data.objects.new('Sun', light_sun)

# ---- transforms, parenting, visibility, modifiers, constraints
ob_logo_3d_003.location = (-0.4578, 3.801, -0.249)
_m = ob_logo_3d_003.modifiers.new('Array', 'ARRAY')
_m.count = 19
_m.relative_offset_displace = (0.0, 0.0, 0.0)
_m.use_object_offset = True
_m.offset_object = ob_empty_001
_m = ob_logo_3d_003.modifiers.new('Solidify', 'SOLIDIFY')
_m.solidify_mode = 'NON_MANIFOLD'
_m.thickness = 0.024
_m.nonmanifold_thickness_mode = 'FIXED'
_m.nonmanifold_boundary_mode = 'ROUND'
_m.nonmanifold_merge_threshold = 0.0971
_m = ob_logo_3d_003.modifiers.new('Boolean', 'BOOLEAN')
_m.object = ob_plane_004
_m = ob_logo_3d_003.modifiers.new('Auto Smooth', 'NODES')
_m.node_group = ng_auto_smooth
_gi = [s.identifier for s in ng_auto_smooth.interface.items_tree if s.item_type == 'SOCKET' and s.in_out == 'INPUT']
_m[_gi[1]] = 0.4922  # Angle
ob_camera_003.location = (-6.037, 3.654, -1.495)
ob_camera_003.rotation_euler = (-1.746, 0.1138, 1.34)
ob_empty_001.location = (-0.4578, 3.801, -0.3024)
ob_empty_001.scale = (0.8425, 0.8425, 0.946)
ob_plane_004.location = (-3.551, 1.781, -0.1663)
ob_plane_004.scale = (0.2523, 0.2523, 0.2523)
ob_plane_004.hide_viewport = True
ob_plane_004.hide_render = True
_m = ob_plane_004.modifiers.new('Ocean', 'OCEAN')
_m.size = 0.97
_m.spatial_size = 58
_m.depth = 200.3
_m.time = 2.24
_m.random_seed = 14
ob_sun.location = (0.0, 0.0, 0.0)
ob_sun.rotation_euler = (1.406, 0.08792, 0.7912)

# ---- collection membership
scene.collection.objects.link(ob_logo_3d_003)
scene.collection.objects.link(ob_camera_003)
scene.collection.objects.link(ob_empty_001)
scene.collection.objects.link(ob_plane_004)
scene.collection.objects.link(ob_sun)

# ---- scene / render settings (as saved in the file)
scene.camera = ob_camera_003
scene.frame_start = 1; scene.frame_end = 250; scene.frame_set(3)
scene.render.engine = 'CYCLES'
scene.render.resolution_x = 3840
scene.render.resolution_y = 2160
scene.render.line_thickness = 0.74
scene.cycles.samples = 512
scene.cycles.sampling_pattern = 'TABULATED_SOBOL'
scene.cycles.use_light_tree = False
scene.cycles.max_bounces = 8
scene.cycles.transmission_bounces = 4
scene.cycles.volume_bounces = 1
scene.view_settings.view_transform = 'Filmic'
bpy.context.view_layer.update()

